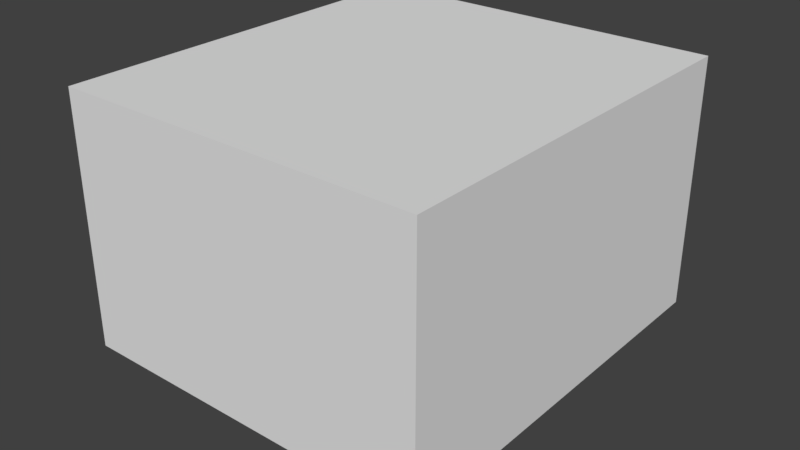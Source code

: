 # Source: home.blend  (saved by Blender 2.79.0; exported with 4.5.12 LTS)
import bpy
from mathutils import Matrix  # noqa: F401  (used for matrix-valued properties, if any)

bpy.ops.wm.read_factory_settings(use_empty=True)
scene = bpy.context.scene
scene.name = 'Scene'

# ---- collections
col_collection_1 = bpy.data.collections.new('Collection 1'); scene.collection.children.link(col_collection_1)

# ---- world
world_world = bpy.data.worlds.new('World'); scene.world = world_world
world_world.color = (0.05088, 0.05088, 0.05088)
world_world.use_sun_shadow = False
world_world.sun_shadow_jitter_overblur = 0.0
world_world.cycles.sampling_method = 'MANUAL'

# ---- meshes
me_teapot = bpy.data.meshes.new('Teapot')
me_teapot.from_pydata([(0.4786, -1.425, 2.4), (0.4657, -1.386, 2.463), (0.0, -1.46, 2.463), (0.0, -1.5, 2.4), (0.453, -1.348, 2.494), (0.0, -1.42, 2.494), (0.4435, -1.32, 2.494), (0.0, -1.39, 2.494), (0.4404, -1.311, 2.463), (0.0, -1.38, 2.463), (0.4467, -1.33, 2.4), (0.0, -1.4, 2.4), (0.8909, -1.214, 2.4), (0.8669, -1.181, 2.463), (0.8432, -1.149, 2.494), (0.8257, -1.125, 2.494), (0.8198, -1.117, 2.463), (0.8315, -1.133, 2.4), (1.214, -0.8909, 2.4), (1.181, -0.8669, 2.463), (1.149, -0.8432, 2.494), (1.125, -0.8257, 2.494), (1.117, -0.8198, 2.463), (1.133, -0.8315, 2.4), (1.425, -0.4786, 2.4), (1.386, -0.4657, 2.463), (1.348, -0.453, 2.495), (1.32, -0.4435, 2.495), (1.311, -0.4404, 2.463), (1.33, -0.4467, 2.4), (1.5, 0.0, 2.4), (1.46, 0.0, 2.463), (1.42, 0.0, 2.494), (1.39, 0.0, 2.494), (1.38, 0.0, 2.463), (1.4, 0.0, 2.4), (-1.425, -0.4786, 2.4), (-1.386, -0.4657, 2.463), (-1.46, 0.0, 2.463), (-1.5, 0.0, 2.4), (-1.348, -0.453, 2.494), (-1.42, 0.0, 2.494), (-1.32, -0.4435, 2.494), (-1.39, 0.0, 2.494), (-1.311, -0.4404, 2.463), (-1.38, 0.0, 2.463), (-1.33, -0.4467, 2.4), (-1.4, 0.0, 2.4), (-1.214, -0.8909, 2.4), (-1.181, -0.8669, 2.463), (-1.149, -0.8432, 2.494), (-1.125, -0.8257, 2.494), (-1.117, -0.8198, 2.463), (-1.133, -0.8315, 2.4), (-0.8909, -1.214, 2.4), (-0.8669, -1.181, 2.463), (-0.8432, -1.149, 2.494), (-0.8257, -1.125, 2.494), (-0.8198, -1.117, 2.463), (-0.8315, -1.133, 2.4), (-0.4786, -1.425, 2.4), (-0.4657, -1.386, 2.463), (-0.453, -1.348, 2.495), (-0.4435, -1.32, 2.495), (-0.4404, -1.311, 2.463), (-0.4467, -1.33, 2.4), (-0.4786, 1.425, 2.4), (-0.4657, 1.386, 2.463), (0.0, 1.46, 2.463), (0.0, 1.5, 2.4), (-0.453, 1.348, 2.494), (0.0, 1.42, 2.494), (-0.4435, 1.32, 2.494), (0.0, 1.39, 2.494), (-0.4404, 1.311, 2.463), (0.0, 1.38, 2.463), (-0.4467, 1.33, 2.4), (0.0, 1.4, 2.4), (-0.8909, 1.214, 2.4), (-0.8669, 1.181, 2.463), (-0.8432, 1.149, 2.494), (-0.8257, 1.125, 2.494), (-0.8198, 1.117, 2.463), (-0.8315, 1.133, 2.4), (-1.214, 0.8909, 2.4), (-1.181, 0.8669, 2.463), (-1.149, 0.8432, 2.494), (-1.125, 0.8257, 2.494), (-1.117, 0.8198, 2.463), (-1.133, 0.8315, 2.4), (-1.425, 0.4786, 2.4), (-1.386, 0.4657, 2.463), (-1.348, 0.453, 2.495), (-1.32, 0.4435, 2.495), (-1.311, 0.4404, 2.463), (-1.33, 0.4467, 2.4), (1.425, 0.4786, 2.4), (1.386, 0.4657, 2.463), (1.348, 0.453, 2.494), (1.32, 0.4435, 2.494), (1.311, 0.4404, 2.463), (1.33, 0.4467, 2.4), (1.214, 0.8909, 2.4), (1.181, 0.8669, 2.463), (1.149, 0.8432, 2.494), (1.125, 0.8257, 2.494), (1.117, 0.8198, 2.463), (1.133, 0.8315, 2.4), (0.8909, 1.214, 2.4), (0.8669, 1.181, 2.463), (0.8432, 1.149, 2.494), (0.8257, 1.125, 2.494), (0.8198, 1.117, 2.463), (0.8315, 1.133, 2.4), (0.4786, 1.425, 2.4), (0.4657, 1.386, 2.463), (0.453, 1.348, 2.495), (0.4435, 1.32, 2.495), (0.4404, 1.311, 2.463), (0.4467, 1.33, 2.4), (0.6381, -1.9, 0.9), (0.6291, -1.873, 1.178), (0.0, -1.972, 1.178), (0.0, -2.0, 0.9), (0.6049, -1.801, 1.471), (0.0, -1.896, 1.471), (0.5692, -1.694, 1.775), (0.0, -1.784, 1.775), (0.5258, -1.565, 2.086), (0.0, -1.648, 2.086), (1.188, -1.619, 0.9), (1.171, -1.596, 1.178), (1.126, -1.534, 1.471), (1.06, -1.444, 1.775), (0.9788, -1.334, 2.086), (1.619, -1.188, 0.9), (1.596, -1.171, 1.178), (1.534, -1.126, 1.471), (1.444, -1.06, 1.775), (1.334, -0.9788, 2.086), (1.9, -0.6381, 0.9), (1.873, -0.6291, 1.178), (1.801, -0.6049, 1.471), (1.694, -0.5692, 1.775), (1.565, -0.5258, 2.086), (2.0, 0.0, 0.9), (1.972, 0.0, 1.178), (1.896, 0.0, 1.471), (1.784, 0.0, 1.775), (1.648, 0.0, 2.086), (-1.9, -0.6381, 0.9), (-1.873, -0.6291, 1.178), (-1.972, 0.0, 1.178), (-2.0, 0.0, 0.9), (-1.801, -0.6049, 1.471), (-1.896, 0.0, 1.471), (-1.694, -0.5692, 1.775), (-1.784, 0.0, 1.775), (-1.565, -0.5258, 2.086), (-1.648, 0.0, 2.086), (-1.619, -1.188, 0.9), (-1.596, -1.171, 1.178), (-1.534, -1.126, 1.471), (-1.444, -1.06, 1.775), (-1.334, -0.9788, 2.086), (-1.188, -1.619, 0.9), (-1.171, -1.596, 1.178), (-1.126, -1.534, 1.471), (-1.06, -1.444, 1.775), (-0.9788, -1.334, 2.086), (-0.6381, -1.9, 0.9), (-0.6291, -1.873, 1.178), (-0.6049, -1.801, 1.471), (-0.5692, -1.694, 1.775), (-0.5258, -1.565, 2.086), (-0.6381, 1.9, 0.9), (-0.6291, 1.873, 1.178), (0.0, 1.972, 1.178), (0.0, 2.0, 0.9), (-0.6049, 1.801, 1.471), (0.0, 1.896, 1.471), (-0.5692, 1.694, 1.775), (0.0, 1.784, 1.775), (-0.5258, 1.565, 2.086), (0.0, 1.648, 2.086), (-1.188, 1.619, 0.9), (-1.171, 1.596, 1.178), (-1.126, 1.534, 1.471), (-1.06, 1.444, 1.775), (-0.9788, 1.334, 2.086), (-1.619, 1.188, 0.9), (-1.596, 1.171, 1.178), (-1.534, 1.126, 1.471), (-1.444, 1.06, 1.775), (-1.334, 0.9788, 2.086), (-1.9, 0.6381, 0.9), (-1.873, 0.6291, 1.178), (-1.801, 0.6049, 1.471), (-1.694, 0.5692, 1.775), (-1.565, 0.5258, 2.086), (1.9, 0.6381, 0.9), (1.873, 0.6291, 1.178), (1.801, 0.6049, 1.471), (1.694, 0.5692, 1.775), (1.565, 0.5258, 2.086), (1.619, 1.188, 0.9), (1.596, 1.171, 1.178), (1.534, 1.126, 1.471), (1.444, 1.06, 1.775), (1.334, 0.9788, 2.086), (1.188, 1.619, 0.9), (1.171, 1.596, 1.178), (1.126, 1.534, 1.471), (1.06, 1.444, 1.775), (0.9788, 1.334, 2.086), (0.6381, 1.9, 0.9), (0.6291, 1.873, 1.178), (0.6049, 1.801, 1.471), (0.5692, 1.694, 1.775), (0.5258, 1.565, 2.086), (0.4786, -1.425, 0.15), (0.4952, -1.474, 0.2136), (0.0, -1.552, 0.2136), (0.0, -1.5, 0.15), (0.5347, -1.592, 0.3168), (0.0, -1.676, 0.3168), (0.5819, -1.732, 0.4632), (0.0, -1.824, 0.4632), (0.6215, -1.85, 0.6564), (0.0, -1.948, 0.6564), (0.8909, -1.214, 0.15), (0.9218, -1.256, 0.2136), (0.9954, -1.356, 0.3168), (1.083, -1.476, 0.4632), (1.157, -1.576, 0.6564), (1.214, -0.8909, 0.15), (1.256, -0.9218, 0.2136), (1.356, -0.9954, 0.3168), (1.476, -1.083, 0.4632), (1.576, -1.157, 0.6564), (1.425, -0.4786, 0.15), (1.474, -0.4952, 0.2136), (1.592, -0.5347, 0.3168), (1.732, -0.5819, 0.4632), (1.85, -0.6215, 0.6564), (1.5, 0.0, 0.15), (1.552, 0.0, 0.2136), (1.676, 0.0, 0.3168), (1.824, 0.0, 0.4632), (1.948, 0.0, 0.6564), (-1.425, -0.4786, 0.15), (-1.474, -0.4952, 0.2136), (-1.552, 0.0, 0.2136), (-1.5, 0.0, 0.15), (-1.592, -0.5347, 0.3168), (-1.676, 0.0, 0.3168), (-1.732, -0.5819, 0.4632), (-1.824, 0.0, 0.4632), (-1.85, -0.6215, 0.6564), (-1.948, 0.0, 0.6564), (-1.214, -0.8909, 0.15), (-1.256, -0.9218, 0.2136), (-1.356, -0.9954, 0.3168), (-1.476, -1.083, 0.4632), (-1.576, -1.157, 0.6564), (-0.8909, -1.214, 0.15), (-0.9218, -1.256, 0.2136), (-0.9954, -1.356, 0.3168), (-1.083, -1.476, 0.4632), (-1.157, -1.576, 0.6564), (-0.4786, -1.425, 0.15), (-0.4952, -1.474, 0.2136), (-0.5347, -1.592, 0.3168), (-0.5819, -1.732, 0.4632), (-0.6215, -1.85, 0.6564), (-0.4786, 1.425, 0.15), (-0.4952, 1.474, 0.2136), (0.0, 1.552, 0.2136), (0.0, 1.5, 0.15), (-0.5347, 1.592, 0.3168), (0.0, 1.676, 0.3168), (-0.5819, 1.732, 0.4632), (0.0, 1.824, 0.4632), (-0.6215, 1.85, 0.6564), (0.0, 1.948, 0.6564), (-0.8909, 1.214, 0.15), (-0.9218, 1.256, 0.2136), (-0.9954, 1.356, 0.3168), (-1.083, 1.476, 0.4632), (-1.157, 1.576, 0.6564), (-1.214, 0.8909, 0.15), (-1.256, 0.9218, 0.2136), (-1.356, 0.9954, 0.3168), (-1.476, 1.083, 0.4632), (-1.576, 1.157, 0.6564), (-1.425, 0.4786, 0.15), (-1.474, 0.4952, 0.2136), (-1.592, 0.5347, 0.3168), (-1.732, 0.5819, 0.4632), (-1.85, 0.6215, 0.6564), (1.425, 0.4786, 0.15), (1.474, 0.4952, 0.2136), (1.592, 0.5347, 0.3168), (1.732, 0.5819, 0.4632), (1.85, 0.6215, 0.6564), (1.214, 0.8909, 0.15), (1.256, 0.9218, 0.2136), (1.356, 0.9954, 0.3168), (1.476, 1.083, 0.4632), (1.576, 1.157, 0.6564), (0.8909, 1.214, 0.15), (0.9218, 1.256, 0.2136), (0.9954, 1.356, 0.3168), (1.083, 1.476, 0.4632), (1.157, 1.576, 0.6564), (0.4786, 1.425, 0.15), (0.4952, 1.474, 0.2136), (0.5347, 1.592, 0.3168), (0.5819, 1.732, 0.4632), (0.6215, 1.85, 0.6564), (-2.969, -0.144, 1.8), (-2.91, -0.144, 2.008), (-2.94, 0.0, 2.02), (-3.0, 0.0, 1.8), (-2.734, -0.144, 2.134), (-2.76, 0.0, 2.153), (-2.442, -0.144, 2.199), (-2.46, 0.0, 2.221), (-2.034, -0.144, 2.223), (-2.04, 0.0, 2.246), (-1.51, -0.144, 2.227), (-1.5, 0.0, 2.25), (-2.894, -0.216, 1.8), (-2.839, -0.216, 1.981), (-2.674, -0.216, 2.091), (-2.4, -0.216, 2.147), (-2.02, -0.216, 2.168), (-1.535, -0.216, 2.171), (-2.806, -0.216, 1.8), (-2.754, -0.216, 1.948), (-2.601, -0.216, 2.038), (-2.35, -0.216, 2.085), (-2.003, -0.216, 2.102), (-1.565, -0.216, 2.104), (-2.731, -0.144, 1.8), (-2.683, -0.144, 1.921), (-2.54, -0.144, 1.995), (-2.307, -0.144, 2.033), (-1.989, -0.144, 2.046), (-1.59, -0.144, 2.048), (-2.7, 0.0, 1.8), (-2.653, 0.0, 1.91), (-2.514, 0.0, 1.976), (-2.29, 0.0, 2.011), (-1.983, 0.0, 2.023), (-1.6, 0.0, 2.025), (-2.731, 0.144, 1.8), (-2.683, 0.144, 1.921), (-2.54, 0.144, 1.995), (-2.307, 0.144, 2.033), (-1.989, 0.144, 2.046), (-1.59, 0.144, 2.048), (-2.806, 0.216, 1.8), (-2.754, 0.216, 1.948), (-2.601, 0.216, 2.038), (-2.35, 0.216, 2.085), (-2.003, 0.216, 2.102), (-1.565, 0.216, 2.104), (-2.894, 0.216, 1.8), (-2.839, 0.216, 1.981), (-2.674, 0.216, 2.091), (-2.4, 0.216, 2.147), (-2.02, 0.216, 2.168), (-1.535, 0.216, 2.171), (-2.969, 0.144, 1.8), (-2.91, 0.144, 2.008), (-2.734, 0.144, 2.134), (-2.442, 0.144, 2.199), (-2.034, 0.144, 2.223), (-1.51, 0.144, 2.227), (-1.91, -0.144, 0.6312), (-2.298, -0.144, 0.8369), (-2.302, 0.0, 0.8112), (-1.9, 0.0, 0.6), (-2.596, -0.144, 1.061), (-2.611, 0.0, 1.039), (-2.805, -0.144, 1.298), (-2.829, 0.0, 1.28), (-2.928, -0.144, 1.546), (-2.958, 0.0, 1.535), (-1.935, -0.216, 0.7056), (-2.289, -0.216, 0.8982), (-2.559, -0.216, 1.113), (-2.747, -0.216, 1.34), (-2.858, -0.216, 1.572), (-1.965, -0.216, 0.7944), (-2.278, -0.216, 0.9714), (-2.515, -0.216, 1.175), (-2.679, -0.216, 1.391), (-2.775, -0.216, 1.604), (-1.99, -0.144, 0.8688), (-2.269, -0.144, 1.033), (-2.478, -0.144, 1.227), (-2.622, -0.144, 1.433), (-2.705, -0.144, 1.63), (-2.265, 0.0, 1.058), (-2.462, 0.0, 1.249), (-2.598, 0.0, 1.451), (-2.675, 0.0, 1.642), (-1.99, 0.144, 0.8688), (-2.269, 0.144, 1.033), (-2.478, 0.144, 1.227), (-2.622, 0.144, 1.433), (-2.705, 0.144, 1.63), (-1.965, 0.216, 0.7944), (-2.278, 0.216, 0.9714), (-2.515, 0.216, 1.175), (-2.679, 0.216, 1.391), (-2.775, 0.216, 1.604), (-1.935, 0.216, 0.7056), (-2.289, 0.216, 0.8982), (-2.559, 0.216, 1.113), (-2.747, 0.216, 1.34), (-2.858, 0.216, 1.572), (-1.91, 0.144, 0.6312), (-2.298, 0.144, 0.8369), (-2.596, 0.144, 1.061), (-2.805, 0.144, 1.298), (-2.928, 0.144, 1.546), (3.238, -0.12, 2.4), (2.881, -0.1405, 2.1), (2.922, 0.0, 2.09), (3.3, 0.0, 2.4), (2.718, -0.1893, 1.696), (2.751, 0.0, 1.669), (2.579, -0.2475, 1.271), (2.609, 0.0, 1.223), (2.296, -0.2963, 0.9062), (2.318, 0.0, 0.8376), (1.7, -0.3168, 0.6858), (1.7, 0.0, 0.6), (3.089, -0.18, 2.4), (2.784, -0.2107, 2.123), (2.64, -0.2839, 1.76), (2.509, -0.3713, 1.384), (2.245, -0.4445, 1.07), (1.7, -0.4752, 0.8904), (2.911, -0.18, 2.4), (2.667, -0.2107, 2.151), (2.546, -0.2839, 1.836), (2.425, -0.3713, 1.52), (2.184, -0.4445, 1.265), (1.7, -0.4752, 1.135), (2.762, -0.12, 2.4), (2.57, -0.1405, 2.174), (2.467, -0.1893, 1.9), (2.355, -0.2475, 1.634), (2.133, -0.2963, 1.429), (1.7, -0.3168, 1.339), (2.7, 0.0, 2.4), (2.529, 0.0, 2.183), (2.434, 0.0, 1.927), (2.326, 0.0, 1.682), (2.111, 0.0, 1.498), (1.7, 0.0, 1.425), (2.762, 0.12, 2.4), (2.57, 0.1405, 2.174), (2.467, 0.1893, 1.9), (2.355, 0.2475, 1.634), (2.133, 0.2963, 1.429), (1.7, 0.3168, 1.339), (2.911, 0.18, 2.4), (2.667, 0.2107, 2.151), (2.546, 0.2839, 1.836), (2.425, 0.3713, 1.52), (2.184, 0.4445, 1.265), (1.7, 0.4752, 1.135), (3.089, 0.18, 2.4), (2.784, 0.2107, 2.123), (2.64, 0.2839, 1.76), (2.509, 0.3713, 1.384), (2.245, 0.4445, 1.07), (1.7, 0.4752, 0.8904), (3.238, 0.12, 2.4), (2.881, 0.1405, 2.1), (2.718, 0.1893, 1.696), (2.579, 0.2475, 1.271), (2.296, 0.2963, 0.9062), (1.7, 0.3168, 0.6858), (3.158, -0.072, 2.4), (3.277, -0.07699, 2.451), (3.328, 0.0, 2.452), (3.2, 0.0, 2.4), (3.349, -0.0889, 2.473), (3.408, 0.0, 2.476), (3.369, -0.1031, 2.471), (3.434, 0.0, 2.473), (3.333, -0.115, 2.446), (3.4, 0.0, 2.447), (3.059, -0.108, 2.4), (3.155, -0.1155, 2.446), (3.207, -0.1333, 2.468), (3.213, -0.1547, 2.466), (3.174, -0.1725, 2.443), (2.941, -0.108, 2.4), (3.01, -0.1155, 2.442), (3.038, -0.1333, 2.462), (3.028, -0.1547, 2.461), (2.984, -0.1725, 2.44), (2.842, -0.072, 2.4), (2.889, -0.07699, 2.438), (2.896, -0.0889, 2.456), (2.872, -0.1031, 2.456), (2.825, -0.115, 2.437), (2.8, 0.0, 2.4), (2.838, 0.0, 2.436), (2.837, 0.0, 2.454), (2.807, 0.0, 2.454), (2.758, 0.0, 2.436), (2.842, 0.072, 2.4), (2.889, 0.07699, 2.438), (2.896, 0.0889, 2.456), (2.872, 0.1031, 2.456), (2.825, 0.115, 2.437), (2.941, 0.108, 2.4), (3.01, 0.1155, 2.442), (3.038, 0.1333, 2.462), (3.028, 0.1547, 2.461), (2.984, 0.1725, 2.44), (3.059, 0.108, 2.4), (3.155, 0.1155, 2.446), (3.207, 0.1333, 2.468), (3.213, 0.1547, 2.466), (3.174, 0.1725, 2.443), (3.158, 0.072, 2.4), (3.277, 0.07699, 2.451), (3.349, 0.0889, 2.473), (3.369, 0.1031, 2.471), (3.333, 0.115, 2.446), (0.06381, -0.19, 2.7), (0.05725, -0.1702, 2.804), (0.0, -0.1792, 2.804), (0.0, -0.2, 2.7), (0.08751, -0.2599, 2.923), (0.0, -0.2736, 2.923), (0.1147, -0.3405, 3.035), (0.0, -0.3584, 3.035), (0.09881, -0.2934, 3.118), (0.0, -0.3088, 3.118), (0.0, 0.0, 3.15), (0.1188, -0.1619, 2.7), (0.1065, -0.1451, 2.804), (0.1627, -0.2216, 2.923), (0.2132, -0.2903, 3.035), (0.1837, -0.2501, 3.118), (0.1619, -0.1188, 2.7), (0.1451, -0.1065, 2.804), (0.2216, -0.1627, 2.923), (0.2903, -0.2132, 3.035), (0.2501, -0.1837, 3.118), (0.19, -0.06381, 2.7), (0.1702, -0.05725, 2.804), (0.2599, -0.08751, 2.923), (0.3405, -0.1147, 3.035), (0.2934, -0.09881, 3.118), (0.2, 0.0, 2.7), (0.1792, 0.0, 2.804), (0.2736, 0.0, 2.923), (0.3584, 0.0, 3.035), (0.3088, 0.0, 3.118), (-0.19, -0.06381, 2.7), (-0.1702, -0.05725, 2.804), (-0.1792, 0.0, 2.804), (-0.2, 0.0, 2.7), (-0.2599, -0.08751, 2.923), (-0.2736, 0.0, 2.923), (-0.3405, -0.1147, 3.035), (-0.3584, 0.0, 3.035), (-0.2934, -0.09881, 3.118), (-0.3088, 0.0, 3.118), (-0.1619, -0.1188, 2.7), (-0.1451, -0.1065, 2.804), (-0.2216, -0.1627, 2.923), (-0.2903, -0.2132, 3.035), (-0.2501, -0.1837, 3.118), (-0.1188, -0.1619, 2.7), (-0.1065, -0.1451, 2.804), (-0.1627, -0.2216, 2.923), (-0.2132, -0.2903, 3.035), (-0.1837, -0.2501, 3.118), (-0.06381, -0.19, 2.7), (-0.05725, -0.1702, 2.804), (-0.08751, -0.2599, 2.923), (-0.1147, -0.3405, 3.035), (-0.09881, -0.2934, 3.118), (-0.06381, 0.19, 2.7), (-0.05725, 0.1702, 2.804), (0.0, 0.1792, 2.804), (0.0, 0.2, 2.7), (-0.08751, 0.2599, 2.923), (0.0, 0.2736, 2.923), (-0.1147, 0.3405, 3.035), (0.0, 0.3584, 3.035), (-0.09881, 0.2934, 3.118), (0.0, 0.3088, 3.118), (-0.1188, 0.1619, 2.7), (-0.1065, 0.1451, 2.804), (-0.1627, 0.2216, 2.923), (-0.2132, 0.2903, 3.035), (-0.1837, 0.2501, 3.118), (-0.1619, 0.1188, 2.7), (-0.1451, 0.1065, 2.804), (-0.2216, 0.1627, 2.923), (-0.2903, 0.2132, 3.035), (-0.2501, 0.1837, 3.118), (-0.19, 0.06381, 2.7), (-0.1702, 0.05725, 2.804), (-0.2599, 0.08751, 2.923), (-0.3405, 0.1147, 3.035), (-0.2934, 0.09881, 3.118), (0.19, 0.06381, 2.7), (0.1702, 0.05725, 2.804), (0.2599, 0.08751, 2.923), (0.3405, 0.1147, 3.035), (0.2934, 0.09881, 3.118), (0.1619, 0.1188, 2.7), (0.1451, 0.1065, 2.804), (0.2216, 0.1627, 2.923), (0.2903, 0.2132, 3.035), (0.2501, 0.1837, 3.118), (0.1188, 0.1619, 2.7), (0.1065, 0.1451, 2.804), (0.1627, 0.2216, 2.923), (0.2132, 0.2903, 3.035), (0.1837, 0.2501, 3.118), (0.06381, 0.19, 2.7), (0.05725, 0.1702, 2.804), (0.08751, 0.2599, 2.923), (0.1147, 0.3405, 3.035), (0.09881, 0.2934, 3.118), (0.4148, -1.235, 2.4), (0.3844, -1.144, 2.474), (0.0, -1.205, 2.474), (0.0, -1.3, 2.4), (0.3096, -0.9216, 2.527), (0.0, -0.9704, 2.527), (0.2149, -0.6398, 2.573), (0.0, -0.6736, 2.573), (0.1248, -0.3715, 2.626), (0.0, -0.3912, 2.626), (0.7721, -1.052, 2.4), (0.7156, -0.975, 2.474), (0.5763, -0.7853, 2.527), (0.4001, -0.5451, 2.573), (0.2323, -0.3166, 2.626), (1.052, -0.7721, 2.4), (0.975, -0.7156, 2.474), (0.7853, -0.5763, 2.527), (0.5451, -0.4001, 2.573), (0.3166, -0.2323, 2.626), (1.235, -0.4148, 2.4), (1.144, -0.3844, 2.474), (0.9216, -0.3096, 2.527), (0.6398, -0.2149, 2.573), (0.3715, -0.1248, 2.626), (1.3, 0.0, 2.4), (1.205, 0.0, 2.474), (0.9704, 0.0, 2.527), (0.6736, 0.0, 2.573), (0.3912, 0.0, 2.626), (-1.235, -0.4148, 2.4), (-1.144, -0.3844, 2.474), (-1.205, 0.0, 2.474), (-1.3, 0.0, 2.4), (-0.9216, -0.3096, 2.527), (-0.9704, 0.0, 2.527), (-0.6398, -0.2149, 2.573), (-0.6736, 0.0, 2.573), (-0.3715, -0.1248, 2.626), (-0.3912, 0.0, 2.626), (-1.052, -0.7721, 2.4), (-0.975, -0.7156, 2.474), (-0.7853, -0.5763, 2.527), (-0.5451, -0.4001, 2.573), (-0.3166, -0.2323, 2.626), (-0.7721, -1.052, 2.4), (-0.7156, -0.975, 2.474), (-0.5763, -0.7853, 2.527), (-0.4001, -0.5451, 2.573), (-0.2323, -0.3166, 2.626), (-0.4148, -1.235, 2.4), (-0.3844, -1.144, 2.474), (-0.3096, -0.9216, 2.527), (-0.2149, -0.6398, 2.573), (-0.1248, -0.3715, 2.626), (-0.4148, 1.235, 2.4), (-0.3844, 1.144, 2.474), (0.0, 1.205, 2.474), (0.0, 1.3, 2.4), (-0.3096, 0.9216, 2.527), (0.0, 0.9704, 2.527), (-0.2149, 0.6398, 2.573), (0.0, 0.6736, 2.573), (-0.1248, 0.3715, 2.626), (0.0, 0.3912, 2.626), (-0.7721, 1.052, 2.4), (-0.7156, 0.975, 2.474), (-0.5763, 0.7853, 2.527), (-0.4001, 0.5451, 2.573), (-0.2323, 0.3166, 2.626), (-1.052, 0.7721, 2.4), (-0.975, 0.7156, 2.474), (-0.7853, 0.5763, 2.527), (-0.5451, 0.4001, 2.573), (-0.3166, 0.2323, 2.626), (-1.235, 0.4148, 2.4), (-1.144, 0.3844, 2.474), (-0.9216, 0.3096, 2.527), (-0.6398, 0.2149, 2.573), (-0.3715, 0.1248, 2.626), (1.235, 0.4148, 2.4), (1.144, 0.3844, 2.474), (0.9216, 0.3096, 2.527), (0.6398, 0.2149, 2.573), (0.3715, 0.1248, 2.626), (1.052, 0.7721, 2.4), (0.975, 0.7156, 2.474), (0.7853, 0.5763, 2.527), (0.5451, 0.4001, 2.573), (0.3166, 0.2323, 2.626), (0.7721, 1.052, 2.4), (0.7156, 0.975, 2.474), (0.5763, 0.7853, 2.527), (0.4001, 0.5451, 2.573), (0.2323, 0.3166, 2.626), (0.4148, 1.235, 2.4), (0.3844, 1.144, 2.474), (0.3096, 0.9216, 2.527), (0.2149, 0.6398, 2.573), (0.1248, 0.3715, 2.626), (0.4786, 1.425, 0.15), (0.4724, 1.406, 0.1056), (0.0, 1.481, 0.1056), (0.441, 1.313, 0.0648), (0.0, 1.382, 0.0648), (0.3649, 1.086, 0.0312), (0.0, 1.144, 0.0312), (0.2243, 0.6679, 0.0084), (0.0, 0.7032, 0.0084), (0.0, 0.0, 0.0), (0.8795, 1.198, 0.1056), (0.821, 1.119, 0.0648), (0.6792, 0.9255, 0.0312), (0.4176, 0.5691, 0.0084), (1.198, 0.8795, 0.1056), (1.119, 0.821, 0.0648), (0.9255, 0.6792, 0.0312), (0.5691, 0.4176, 0.0084), (1.425, 0.4786, 0.15), (1.406, 0.4724, 0.1056), (1.313, 0.441, 0.0648), (1.086, 0.3649, 0.0312), (0.6679, 0.2243, 0.0084), (1.481, 0.0, 0.1056), (1.382, 0.0, 0.0648), (1.144, 0.0, 0.0312), (0.7032, 0.0, 0.0084), (-1.425, 0.4786, 0.15), (-1.406, 0.4724, 0.1056), (-1.481, 0.0, 0.1056), (-1.313, 0.441, 0.0648), (-1.382, 0.0, 0.0648), (-1.086, 0.3649, 0.0312), (-1.144, 0.0, 0.0312), (-0.6679, 0.2243, 0.0084), (-0.7032, 0.0, 0.0084), (-1.198, 0.8795, 0.1056), (-1.119, 0.821, 0.0648), (-0.9255, 0.6792, 0.0312), (-0.5691, 0.4176, 0.0084), (-0.8795, 1.198, 0.1056), (-0.821, 1.119, 0.0648), (-0.6792, 0.9255, 0.0312), (-0.4176, 0.5691, 0.0084), (-0.4786, 1.425, 0.15), (-0.4724, 1.406, 0.1056), (-0.441, 1.313, 0.0648), (-0.3649, 1.086, 0.0312), (-0.2243, 0.6679, 0.0084), (-0.4786, -1.425, 0.15), (-0.4724, -1.406, 0.1056), (0.0, -1.481, 0.1056), (-0.441, -1.313, 0.0648), (0.0, -1.382, 0.0648), (-0.3649, -1.086, 0.0312), (0.0, -1.144, 0.0312), (-0.2243, -0.6679, 0.0084), (0.0, -0.7032, 0.0084), (-0.8795, -1.198, 0.1056), (-0.821, -1.119, 0.0648), (-0.6792, -0.9255, 0.0312), (-0.4176, -0.5691, 0.0084), (-1.198, -0.8795, 0.1056), (-1.119, -0.821, 0.0648), (-0.9255, -0.6792, 0.0312), (-0.5691, -0.4176, 0.0084), (-1.425, -0.4786, 0.15), (-1.406, -0.4724, 0.1056), (-1.313, -0.441, 0.0648), (-1.086, -0.3649, 0.0312), (-0.6679, -0.2243, 0.0084), (1.425, -0.4786, 0.15), (1.406, -0.4724, 0.1056), (1.313, -0.441, 0.0648), (1.086, -0.3649, 0.0312), (0.6679, -0.2243, 0.0084), (1.198, -0.8795, 0.1056), (1.119, -0.821, 0.0648), (0.9255, -0.6792, 0.0312), (0.5691, -0.4176, 0.0084), (0.8795, -1.198, 0.1056), (0.821, -1.119, 0.0648), (0.6792, -0.9255, 0.0312), (0.4176, -0.5691, 0.0084), (0.4786, -1.425, 0.15), (0.4724, -1.406, 0.1056), (0.441, -1.313, 0.0648), (0.3649, -1.086, 0.0312), (0.2243, -0.6679, 0.0084)], [], [(0, 1, 2, 3), (1, 4, 5, 2), (4, 6, 7, 5), (6, 8, 9, 7), (8, 10, 11, 9), (12, 13, 1, 0), (13, 14, 4, 1), (14, 15, 6, 4), (15, 16, 8, 6), (16, 17, 10, 8), (18, 19, 13, 12), (19, 20, 14, 13), (20, 21, 15, 14), (21, 22, 16, 15), (22, 23, 17, 16), (24, 25, 19, 18), (25, 26, 20, 19), (26, 27, 21, 20), (27, 28, 22, 21), (28, 29, 23, 22), (30, 31, 25, 24), (31, 32, 26, 25), (32, 33, 27, 26), (33, 34, 28, 27), (34, 35, 29, 28), (36, 37, 38, 39), (37, 40, 41, 38), (40, 42, 43, 41), (42, 44, 45, 43), (44, 46, 47, 45), (48, 49, 37, 36), (49, 50, 40, 37), (50, 51, 42, 40), (51, 52, 44, 42), (52, 53, 46, 44), (54, 55, 49, 48), (55, 56, 50, 49), (56, 57, 51, 50), (57, 58, 52, 51), (58, 59, 53, 52), (60, 61, 55, 54), (61, 62, 56, 55), (62, 63, 57, 56), (63, 64, 58, 57), (64, 65, 59, 58), (3, 2, 61, 60), (2, 5, 62, 61), (5, 7, 63, 62), (7, 9, 64, 63), (9, 11, 65, 64), (66, 67, 68, 69), (67, 70, 71, 68), (70, 72, 73, 71), (72, 74, 75, 73), (74, 76, 77, 75), (78, 79, 67, 66), (79, 80, 70, 67), (80, 81, 72, 70), (81, 82, 74, 72), (82, 83, 76, 74), (84, 85, 79, 78), (85, 86, 80, 79), (86, 87, 81, 80), (87, 88, 82, 81), (88, 89, 83, 82), (90, 91, 85, 84), (91, 92, 86, 85), (92, 93, 87, 86), (93, 94, 88, 87), (94, 95, 89, 88), (39, 38, 91, 90), (38, 41, 92, 91), (41, 43, 93, 92), (43, 45, 94, 93), (45, 47, 95, 94), (96, 97, 31, 30), (97, 98, 32, 31), (98, 99, 33, 32), (99, 100, 34, 33), (100, 101, 35, 34), (102, 103, 97, 96), (103, 104, 98, 97), (104, 105, 99, 98), (105, 106, 100, 99), (106, 107, 101, 100), (108, 109, 103, 102), (109, 110, 104, 103), (110, 111, 105, 104), (111, 112, 106, 105), (112, 113, 107, 106), (114, 115, 109, 108), (115, 116, 110, 109), (116, 117, 111, 110), (117, 118, 112, 111), (118, 119, 113, 112), (69, 68, 115, 114), (68, 71, 116, 115), (71, 73, 117, 116), (73, 75, 118, 117), (75, 77, 119, 118), (120, 121, 122, 123), (121, 124, 125, 122), (124, 126, 127, 125), (126, 128, 129, 127), (128, 0, 3, 129), (130, 131, 121, 120), (131, 132, 124, 121), (132, 133, 126, 124), (133, 134, 128, 126), (134, 12, 0, 128), (135, 136, 131, 130), (136, 137, 132, 131), (137, 138, 133, 132), (138, 139, 134, 133), (139, 18, 12, 134), (140, 141, 136, 135), (141, 142, 137, 136), (142, 143, 138, 137), (143, 144, 139, 138), (144, 24, 18, 139), (145, 146, 141, 140), (146, 147, 142, 141), (147, 148, 143, 142), (148, 149, 144, 143), (149, 30, 24, 144), (150, 151, 152, 153), (151, 154, 155, 152), (154, 156, 157, 155), (156, 158, 159, 157), (158, 36, 39, 159), (160, 161, 151, 150), (161, 162, 154, 151), (162, 163, 156, 154), (163, 164, 158, 156), (164, 48, 36, 158), (165, 166, 161, 160), (166, 167, 162, 161), (167, 168, 163, 162), (168, 169, 164, 163), (169, 54, 48, 164), (170, 171, 166, 165), (171, 172, 167, 166), (172, 173, 168, 167), (173, 174, 169, 168), (174, 60, 54, 169), (123, 122, 171, 170), (122, 125, 172, 171), (125, 127, 173, 172), (127, 129, 174, 173), (129, 3, 60, 174), (175, 176, 177, 178), (176, 179, 180, 177), (179, 181, 182, 180), (181, 183, 184, 182), (183, 66, 69, 184), (185, 186, 176, 175), (186, 187, 179, 176), (187, 188, 181, 179), (188, 189, 183, 181), (189, 78, 66, 183), (190, 191, 186, 185), (191, 192, 187, 186), (192, 193, 188, 187), (193, 194, 189, 188), (194, 84, 78, 189), (195, 196, 191, 190), (196, 197, 192, 191), (197, 198, 193, 192), (198, 199, 194, 193), (199, 90, 84, 194), (153, 152, 196, 195), (152, 155, 197, 196), (155, 157, 198, 197), (157, 159, 199, 198), (159, 39, 90, 199), (200, 201, 146, 145), (201, 202, 147, 146), (202, 203, 148, 147), (203, 204, 149, 148), (204, 96, 30, 149), (205, 206, 201, 200), (206, 207, 202, 201), (207, 208, 203, 202), (208, 209, 204, 203), (209, 102, 96, 204), (210, 211, 206, 205), (211, 212, 207, 206), (212, 213, 208, 207), (213, 214, 209, 208), (214, 108, 102, 209), (215, 216, 211, 210), (216, 217, 212, 211), (217, 218, 213, 212), (218, 219, 214, 213), (219, 114, 108, 214), (178, 177, 216, 215), (177, 180, 217, 216), (180, 182, 218, 217), (182, 184, 219, 218), (184, 69, 114, 219), (220, 221, 222, 223), (221, 224, 225, 222), (224, 226, 227, 225), (226, 228, 229, 227), (228, 120, 123, 229), (230, 231, 221, 220), (231, 232, 224, 221), (232, 233, 226, 224), (233, 234, 228, 226), (234, 130, 120, 228), (235, 236, 231, 230), (236, 237, 232, 231), (237, 238, 233, 232), (238, 239, 234, 233), (239, 135, 130, 234), (240, 241, 236, 235), (241, 242, 237, 236), (242, 243, 238, 237), (243, 244, 239, 238), (244, 140, 135, 239), (245, 246, 241, 240), (246, 247, 242, 241), (247, 248, 243, 242), (248, 249, 244, 243), (249, 145, 140, 244), (250, 251, 252, 253), (251, 254, 255, 252), (254, 256, 257, 255), (256, 258, 259, 257), (258, 150, 153, 259), (260, 261, 251, 250), (261, 262, 254, 251), (262, 263, 256, 254), (263, 264, 258, 256), (264, 160, 150, 258), (265, 266, 261, 260), (266, 267, 262, 261), (267, 268, 263, 262), (268, 269, 264, 263), (269, 165, 160, 264), (270, 271, 266, 265), (271, 272, 267, 266), (272, 273, 268, 267), (273, 274, 269, 268), (274, 170, 165, 269), (223, 222, 271, 270), (222, 225, 272, 271), (225, 227, 273, 272), (227, 229, 274, 273), (229, 123, 170, 274), (275, 276, 277, 278), (276, 279, 280, 277), (279, 281, 282, 280), (281, 283, 284, 282), (283, 175, 178, 284), (285, 286, 276, 275), (286, 287, 279, 276), (287, 288, 281, 279), (288, 289, 283, 281), (289, 185, 175, 283), (290, 291, 286, 285), (291, 292, 287, 286), (292, 293, 288, 287), (293, 294, 289, 288), (294, 190, 185, 289), (295, 296, 291, 290), (296, 297, 292, 291), (297, 298, 293, 292), (298, 299, 294, 293), (299, 195, 190, 294), (253, 252, 296, 295), (252, 255, 297, 296), (255, 257, 298, 297), (257, 259, 299, 298), (259, 153, 195, 299), (300, 301, 246, 245), (301, 302, 247, 246), (302, 303, 248, 247), (303, 304, 249, 248), (304, 200, 145, 249), (305, 306, 301, 300), (306, 307, 302, 301), (307, 308, 303, 302), (308, 309, 304, 303), (309, 205, 200, 304), (310, 311, 306, 305), (311, 312, 307, 306), (312, 313, 308, 307), (313, 314, 309, 308), (314, 210, 205, 309), (315, 316, 311, 310), (316, 317, 312, 311), (317, 318, 313, 312), (318, 319, 314, 313), (319, 215, 210, 314), (278, 277, 316, 315), (277, 280, 317, 316), (280, 282, 318, 317), (282, 284, 319, 318), (284, 178, 215, 319), (320, 321, 322, 323), (321, 324, 325, 322), (324, 326, 327, 325), (326, 328, 329, 327), (328, 330, 331, 329), (332, 333, 321, 320), (333, 334, 324, 321), (334, 335, 326, 324), (335, 336, 328, 326), (336, 337, 330, 328), (338, 339, 333, 332), (339, 340, 334, 333), (340, 341, 335, 334), (341, 342, 336, 335), (342, 343, 337, 336), (344, 345, 339, 338), (345, 346, 340, 339), (346, 347, 341, 340), (347, 348, 342, 341), (348, 349, 343, 342), (350, 351, 345, 344), (351, 352, 346, 345), (352, 353, 347, 346), (353, 354, 348, 347), (354, 355, 349, 348), (356, 357, 351, 350), (357, 358, 352, 351), (358, 359, 353, 352), (359, 360, 354, 353), (360, 361, 355, 354), (362, 363, 357, 356), (363, 364, 358, 357), (364, 365, 359, 358), (365, 366, 360, 359), (366, 367, 361, 360), (368, 369, 363, 362), (369, 370, 364, 363), (370, 371, 365, 364), (371, 372, 366, 365), (372, 373, 367, 366), (374, 375, 369, 368), (375, 376, 370, 369), (376, 377, 371, 370), (377, 378, 372, 371), (378, 379, 373, 372), (323, 322, 375, 374), (322, 325, 376, 375), (325, 327, 377, 376), (327, 329, 378, 377), (329, 331, 379, 378), (380, 381, 382, 383), (381, 384, 385, 382), (384, 386, 387, 385), (386, 388, 389, 387), (388, 320, 323, 389), (390, 391, 381, 380), (391, 392, 384, 381), (392, 393, 386, 384), (393, 394, 388, 386), (394, 332, 320, 388), (395, 396, 391, 390), (396, 397, 392, 391), (397, 398, 393, 392), (398, 399, 394, 393), (399, 338, 332, 394), (400, 401, 396, 395), (401, 402, 397, 396), (402, 403, 398, 397), (403, 404, 399, 398), (404, 344, 338, 399), (153, 405, 401, 400), (405, 406, 402, 401), (406, 407, 403, 402), (407, 408, 404, 403), (408, 350, 344, 404), (409, 410, 405, 153), (410, 411, 406, 405), (411, 412, 407, 406), (412, 413, 408, 407), (413, 356, 350, 408), (414, 415, 410, 409), (415, 416, 411, 410), (416, 417, 412, 411), (417, 418, 413, 412), (418, 362, 356, 413), (419, 420, 415, 414), (420, 421, 416, 415), (421, 422, 417, 416), (422, 423, 418, 417), (423, 368, 362, 418), (424, 425, 420, 419), (425, 426, 421, 420), (426, 427, 422, 421), (427, 428, 423, 422), (428, 374, 368, 423), (383, 382, 425, 424), (382, 385, 426, 425), (385, 387, 427, 426), (387, 389, 428, 427), (389, 323, 374, 428), (429, 430, 431, 432), (430, 433, 434, 431), (433, 435, 436, 434), (435, 437, 438, 436), (437, 439, 440, 438), (441, 442, 430, 429), (442, 443, 433, 430), (443, 444, 435, 433), (444, 445, 437, 435), (445, 446, 439, 437), (447, 448, 442, 441), (448, 449, 443, 442), (449, 450, 444, 443), (450, 451, 445, 444), (451, 452, 446, 445), (453, 454, 448, 447), (454, 455, 449, 448), (455, 456, 450, 449), (456, 457, 451, 450), (457, 458, 452, 451), (459, 460, 454, 453), (460, 461, 455, 454), (461, 462, 456, 455), (462, 463, 457, 456), (463, 464, 458, 457), (465, 466, 460, 459), (466, 467, 461, 460), (467, 468, 462, 461), (468, 469, 463, 462), (469, 470, 464, 463), (471, 472, 466, 465), (472, 473, 467, 466), (473, 474, 468, 467), (474, 475, 469, 468), (475, 476, 470, 469), (477, 478, 472, 471), (478, 479, 473, 472), (479, 480, 474, 473), (480, 481, 475, 474), (481, 482, 476, 475), (483, 484, 478, 477), (484, 485, 479, 478), (485, 486, 480, 479), (486, 487, 481, 480), (487, 488, 482, 481), (432, 431, 484, 483), (431, 434, 485, 484), (434, 436, 486, 485), (436, 438, 487, 486), (438, 440, 488, 487), (489, 490, 491, 492), (490, 493, 494, 491), (493, 495, 496, 494), (495, 497, 498, 496), (497, 429, 432, 498), (499, 500, 490, 489), (500, 501, 493, 490), (501, 502, 495, 493), (502, 503, 497, 495), (503, 441, 429, 497), (504, 505, 500, 499), (505, 506, 501, 500), (506, 507, 502, 501), (507, 508, 503, 502), (508, 447, 441, 503), (509, 510, 505, 504), (510, 511, 506, 505), (511, 512, 507, 506), (512, 513, 508, 507), (513, 453, 447, 508), (514, 515, 510, 509), (515, 516, 511, 510), (516, 517, 512, 511), (517, 518, 513, 512), (518, 459, 453, 513), (519, 520, 515, 514), (520, 521, 516, 515), (521, 522, 517, 516), (522, 523, 518, 517), (523, 465, 459, 518), (524, 525, 520, 519), (525, 526, 521, 520), (526, 527, 522, 521), (527, 528, 523, 522), (528, 471, 465, 523), (529, 530, 525, 524), (530, 531, 526, 525), (531, 532, 527, 526), (532, 533, 528, 527), (533, 477, 471, 528), (534, 535, 530, 529), (535, 536, 531, 530), (536, 537, 532, 531), (537, 538, 533, 532), (538, 483, 477, 533), (492, 491, 535, 534), (491, 494, 536, 535), (494, 496, 537, 536), (496, 498, 538, 537), (498, 432, 483, 538), (539, 540, 541, 542), (540, 543, 544, 541), (543, 545, 546, 544), (545, 547, 548, 546), (547, 549, 548), (550, 551, 540, 539), (551, 552, 543, 540), (552, 553, 545, 543), (553, 554, 547, 545), (554, 549, 547), (555, 556, 551, 550), (556, 557, 552, 551), (557, 558, 553, 552), (558, 559, 554, 553), (559, 549, 554), (560, 561, 556, 555), (561, 562, 557, 556), (562, 563, 558, 557), (563, 564, 559, 558), (564, 549, 559), (565, 566, 561, 560), (566, 567, 562, 561), (567, 568, 563, 562), (568, 569, 564, 563), (569, 549, 564), (570, 571, 572, 573), (571, 574, 575, 572), (574, 576, 577, 575), (576, 578, 579, 577), (578, 549, 579), (580, 581, 571, 570), (581, 582, 574, 571), (582, 583, 576, 574), (583, 584, 578, 576), (584, 549, 578), (585, 586, 581, 580), (586, 587, 582, 581), (587, 588, 583, 582), (588, 589, 584, 583), (589, 549, 584), (590, 591, 586, 585), (591, 592, 587, 586), (592, 593, 588, 587), (593, 594, 589, 588), (594, 549, 589), (542, 541, 591, 590), (541, 544, 592, 591), (544, 546, 593, 592), (546, 548, 594, 593), (548, 549, 594), (595, 596, 597, 598), (596, 599, 600, 597), (599, 601, 602, 600), (601, 603, 604, 602), (603, 549, 604), (605, 606, 596, 595), (606, 607, 599, 596), (607, 608, 601, 599), (608, 609, 603, 601), (609, 549, 603), (610, 611, 606, 605), (611, 612, 607, 606), (612, 613, 608, 607), (613, 614, 609, 608), (614, 549, 609), (615, 616, 611, 610), (616, 617, 612, 611), (617, 618, 613, 612), (618, 619, 614, 613), (619, 549, 614), (573, 572, 616, 615), (572, 575, 617, 616), (575, 577, 618, 617), (577, 579, 619, 618), (579, 549, 619), (620, 621, 566, 565), (621, 622, 567, 566), (622, 623, 568, 567), (623, 624, 569, 568), (624, 549, 569), (625, 626, 621, 620), (626, 627, 622, 621), (627, 628, 623, 622), (628, 629, 624, 623), (629, 549, 624), (630, 631, 626, 625), (631, 632, 627, 626), (632, 633, 628, 627), (633, 634, 629, 628), (634, 549, 629), (635, 636, 631, 630), (636, 637, 632, 631), (637, 638, 633, 632), (638, 639, 634, 633), (639, 549, 634), (598, 597, 636, 635), (597, 600, 637, 636), (600, 602, 638, 637), (602, 604, 639, 638), (604, 549, 639), (640, 641, 642, 643), (641, 644, 645, 642), (644, 646, 647, 645), (646, 648, 649, 647), (648, 539, 542, 649), (650, 651, 641, 640), (651, 652, 644, 641), (652, 653, 646, 644), (653, 654, 648, 646), (654, 550, 539, 648), (655, 656, 651, 650), (656, 657, 652, 651), (657, 658, 653, 652), (658, 659, 654, 653), (659, 555, 550, 654), (660, 661, 656, 655), (661, 662, 657, 656), (662, 663, 658, 657), (663, 664, 659, 658), (664, 560, 555, 659), (665, 666, 661, 660), (666, 667, 662, 661), (667, 668, 663, 662), (668, 669, 664, 663), (669, 565, 560, 664), (670, 671, 672, 673), (671, 674, 675, 672), (674, 676, 677, 675), (676, 678, 679, 677), (678, 570, 573, 679), (680, 681, 671, 670), (681, 682, 674, 671), (682, 683, 676, 674), (683, 684, 678, 676), (684, 580, 570, 678), (685, 686, 681, 680), (686, 687, 682, 681), (687, 688, 683, 682), (688, 689, 684, 683), (689, 585, 580, 684), (690, 691, 686, 685), (691, 692, 687, 686), (692, 693, 688, 687), (693, 694, 689, 688), (694, 590, 585, 689), (643, 642, 691, 690), (642, 645, 692, 691), (645, 647, 693, 692), (647, 649, 694, 693), (649, 542, 590, 694), (695, 696, 697, 698), (696, 699, 700, 697), (699, 701, 702, 700), (701, 703, 704, 702), (703, 595, 598, 704), (705, 706, 696, 695), (706, 707, 699, 696), (707, 708, 701, 699), (708, 709, 703, 701), (709, 605, 595, 703), (710, 711, 706, 705), (711, 712, 707, 706), (712, 713, 708, 707), (713, 714, 709, 708), (714, 610, 605, 709), (715, 716, 711, 710), (716, 717, 712, 711), (717, 718, 713, 712), (718, 719, 714, 713), (719, 615, 610, 714), (673, 672, 716, 715), (672, 675, 717, 716), (675, 677, 718, 717), (677, 679, 719, 718), (679, 573, 615, 719), (720, 721, 666, 665), (721, 722, 667, 666), (722, 723, 668, 667), (723, 724, 669, 668), (724, 620, 565, 669), (725, 726, 721, 720), (726, 727, 722, 721), (727, 728, 723, 722), (728, 729, 724, 723), (729, 625, 620, 724), (730, 731, 726, 725), (731, 732, 727, 726), (732, 733, 728, 727), (733, 734, 729, 728), (734, 630, 625, 729), (735, 736, 731, 730), (736, 737, 732, 731), (737, 738, 733, 732), (738, 739, 734, 733), (739, 635, 630, 734), (698, 697, 736, 735), (697, 700, 737, 736), (700, 702, 738, 737), (702, 704, 739, 738), (704, 598, 635, 739), (740, 741, 742, 278), (741, 743, 744, 742), (743, 745, 746, 744), (745, 747, 748, 746), (747, 749, 748), (310, 750, 741, 740), (750, 751, 743, 741), (751, 752, 745, 743), (752, 753, 747, 745), (753, 749, 747), (305, 754, 750, 310), (754, 755, 751, 750), (755, 756, 752, 751), (756, 757, 753, 752), (757, 749, 753), (758, 759, 754, 305), (759, 760, 755, 754), (760, 761, 756, 755), (761, 762, 757, 756), (762, 749, 757), (245, 763, 759, 758), (763, 764, 760, 759), (764, 765, 761, 760), (765, 766, 762, 761), (766, 749, 762), (767, 768, 769, 253), (768, 770, 771, 769), (770, 772, 773, 771), (772, 774, 775, 773), (774, 749, 775), (290, 776, 768, 767), (776, 777, 770, 768), (777, 778, 772, 770), (778, 779, 774, 772), (779, 749, 774), (285, 780, 776, 290), (780, 781, 777, 776), (781, 782, 778, 777), (782, 783, 779, 778), (783, 749, 779), (784, 785, 780, 285), (785, 786, 781, 780), (786, 787, 782, 781), (787, 788, 783, 782), (788, 749, 783), (278, 742, 785, 784), (742, 744, 786, 785), (744, 746, 787, 786), (746, 748, 788, 787), (748, 749, 788), (789, 790, 791, 223), (790, 792, 793, 791), (792, 794, 795, 793), (794, 796, 797, 795), (796, 749, 797), (265, 798, 790, 789), (798, 799, 792, 790), (799, 800, 794, 792), (800, 801, 796, 794), (801, 749, 796), (260, 802, 798, 265), (802, 803, 799, 798), (803, 804, 800, 799), (804, 805, 801, 800), (805, 749, 801), (806, 807, 802, 260), (807, 808, 803, 802), (808, 809, 804, 803), (809, 810, 805, 804), (810, 749, 805), (253, 769, 807, 806), (769, 771, 808, 807), (771, 773, 809, 808), (773, 775, 810, 809), (775, 749, 810), (811, 812, 763, 245), (812, 813, 764, 763), (813, 814, 765, 764), (814, 815, 766, 765), (815, 749, 766), (235, 816, 812, 811), (816, 817, 813, 812), (817, 818, 814, 813), (818, 819, 815, 814), (819, 749, 815), (230, 820, 816, 235), (820, 821, 817, 816), (821, 822, 818, 817), (822, 823, 819, 818), (823, 749, 819), (824, 825, 820, 230), (825, 826, 821, 820), (826, 827, 822, 821), (827, 828, 823, 822), (828, 749, 823), (223, 791, 825, 824), (791, 793, 826, 825), (793, 795, 827, 826), (795, 797, 828, 827), (797, 749, 828)])
_uv = me_teapot.uv_layers.new(name='UVMap')
_uv.uv.foreach_set('vector', [0.2261, 0.6212, 0.2191, 0.6351, 0.1383, 0.5773, 0.149, 0.5661, 0.2191, 0.6351, 0.2139, 0.6452, 0.1305, 0.5854, 0.1383, 0.5773, 0.2139, 0.6452, 0.2108, 0.6513, 0.1261, 0.5901, 0.1305, 0.5854, 0.2108, 0.6513, 0.2073, 0.6582, 0.1208, 0.5956, 0.1261, 0.5901, 0.2073, 0.6582, 0.2, 0.6726, 0.1098, 0.6071, 0.1208, 0.5956, 0.3133, 0.6494, 0.3109, 0.665, 0.2191, 0.6351, 0.2261, 0.6212, 0.3109, 0.665, 0.3091, 0.6765, 0.2139, 0.6452, 0.2191, 0.6351, 0.3091, 0.6765, 0.308, 0.6833, 0.2108, 0.6513, 0.2139, 0.6452, 0.308, 0.6833, 0.3068, 0.6912, 0.2073, 0.6582, 0.2108, 0.6513, 0.3068, 0.6912, 0.3041, 0.7077, 0.2, 0.6726, 0.2073, 0.6582, 0.4046, 0.6489, 0.4075, 0.6647, 0.3109, 0.665, 0.3133, 0.6494, 0.4075, 0.6647, 0.4096, 0.6762, 0.3091, 0.6765, 0.3109, 0.665, 0.4096, 0.6762, 0.4109, 0.6833, 0.308, 0.6833, 0.3091, 0.6765, 0.4109, 0.6833, 0.4123, 0.6912, 0.3068, 0.6912, 0.308, 0.6833, 0.4123, 0.6912, 0.4153, 0.7077, 0.3041, 0.7077, 0.3068, 0.6912, 0.4913, 0.6175, 0.4989, 0.6312, 0.4075, 0.6647, 0.4046, 0.6489, 0.4989, 0.6312, 0.5045, 0.6412, 0.4096, 0.6762, 0.4075, 0.6647, 0.5045, 0.6412, 0.5078, 0.6471, 0.4109, 0.6833, 0.4096, 0.6762, 0.5078, 0.6471, 0.5117, 0.6539, 0.4123, 0.6912, 0.4109, 0.6833, 0.5117, 0.6539, 0.5197, 0.6682, 0.4153, 0.7077, 0.4123, 0.6912, 0.5661, 0.5589, 0.5773, 0.5696, 0.4989, 0.6312, 0.4913, 0.6175, 0.5773, 0.5696, 0.5854, 0.5773, 0.5045, 0.6412, 0.4989, 0.6312, 0.5854, 0.5773, 0.5901, 0.5818, 0.5078, 0.6471, 0.5045, 0.6412, 0.5901, 0.5818, 0.5956, 0.5871, 0.5117, 0.6539, 0.5078, 0.6471, 0.5956, 0.5871, 0.6071, 0.5981, 0.5197, 0.6682, 0.5117, 0.6539, 0.08665, 0.2261, 0.07273, 0.2191, 0.1305, 0.1383, 0.1417, 0.1489, 0.07273, 0.2191, 0.06263, 0.2139, 0.1225, 0.1305, 0.1305, 0.1383, 0.06263, 0.2139, 0.0566, 0.2108, 0.1178, 0.126, 0.1225, 0.1305, 0.0566, 0.2108, 0.0497, 0.2073, 0.1122, 0.1208, 0.1178, 0.126, 0.0497, 0.2073, 0.03526, 0.2, 0.1007, 0.1098, 0.1122, 0.1208, 0.05851, 0.3133, 0.04283, 0.3109, 0.07273, 0.2191, 0.08665, 0.2261, 0.04283, 0.3109, 0.0314, 0.3091, 0.06263, 0.2139, 0.07273, 0.2191, 0.0314, 0.3091, 0.02454, 0.308, 0.0566, 0.2108, 0.06263, 0.2139, 0.02454, 0.308, 0.01671, 0.3068, 0.0497, 0.2073, 0.0566, 0.2108, 0.01671, 0.3068, 0.0001547, 0.3041, 0.03526, 0.2, 0.0497, 0.2073, 0.05892, 0.4046, 0.0432, 0.4075, 0.04283, 0.3109, 0.05851, 0.3133, 0.0432, 0.4075, 0.03166, 0.4096, 0.0314, 0.3091, 0.04283, 0.3109, 0.03166, 0.4096, 0.02458, 0.4109, 0.02454, 0.308, 0.0314, 0.3091, 0.02458, 0.4109, 0.0167, 0.4123, 0.01671, 0.3068, 0.02454, 0.308, 0.0167, 0.4123, 0.0001559, 0.4153, 0.0001547, 0.3041, 0.01671, 0.3068, 0.09038, 0.4913, 0.07665, 0.4989, 0.0432, 0.4075, 0.05892, 0.4046, 0.07665, 0.4989, 0.06669, 0.5045, 0.03166, 0.4096, 0.0432, 0.4075, 0.06669, 0.5045, 0.06074, 0.5078, 0.02458, 0.4109, 0.03166, 0.4096, 0.06074, 0.5078, 0.05393, 0.5117, 0.0167, 0.4123, 0.02458, 0.4109, 0.05393, 0.5117, 0.03966, 0.5197, 0.0001559, 0.4153, 0.0167, 0.4123, 0.149, 0.5661, 0.1383, 0.5773, 0.07665, 0.4989, 0.09038, 0.4913, 0.1383, 0.5773, 0.1305, 0.5854, 0.06669, 0.5045, 0.07665, 0.4989, 0.1305, 0.5854, 0.1261, 0.5901, 0.06074, 0.5078, 0.06669, 0.5045, 0.1261, 0.5901, 0.1208, 0.5956, 0.05393, 0.5117, 0.06074, 0.5078, 0.1208, 0.5956, 0.1098, 0.6071, 0.03966, 0.5197, 0.05393, 0.5117, 0.4818, 0.08665, 0.4888, 0.07273, 0.5696, 0.1305, 0.5589, 0.1417, 0.4888, 0.07273, 0.4939, 0.06263, 0.5773, 0.1225, 0.5696, 0.1305, 0.4939, 0.06263, 0.497, 0.0566, 0.5818, 0.1178, 0.5773, 0.1225, 0.497, 0.0566, 0.5005, 0.0497, 0.5871, 0.1122, 0.5818, 0.1178, 0.5005, 0.0497, 0.5079, 0.03526, 0.5981, 0.1008, 0.5871, 0.1122, 0.3946, 0.05851, 0.397, 0.04283, 0.4888, 0.07273, 0.4818, 0.08665, 0.397, 0.04283, 0.3988, 0.0314, 0.4939, 0.06263, 0.4888, 0.07273, 0.3988, 0.0314, 0.3998, 0.02454, 0.497, 0.0566, 0.4939, 0.06263, 0.3998, 0.02454, 0.4011, 0.01671, 0.5005, 0.0497, 0.497, 0.0566, 0.4011, 0.01671, 0.4037, 0.0001547, 0.5079, 0.03526, 0.5005, 0.0497, 0.3032, 0.05892, 0.3004, 0.0432, 0.397, 0.04283, 0.3946, 0.05851, 0.3004, 0.0432, 0.2983, 0.03165, 0.3988, 0.0314, 0.397, 0.04283, 0.2983, 0.03165, 0.297, 0.02458, 0.3998, 0.02454, 0.3988, 0.0314, 0.297, 0.02458, 0.2956, 0.0167, 0.4011, 0.01671, 0.3998, 0.02454, 0.2956, 0.0167, 0.2926, 0.0001547, 0.4037, 0.0001547, 0.4011, 0.01671, 0.2166, 0.09038, 0.209, 0.07665, 0.3004, 0.0432, 0.3032, 0.05892, 0.209, 0.07665, 0.2034, 0.06669, 0.2983, 0.03165, 0.3004, 0.0432, 0.2034, 0.06669, 0.2, 0.06074, 0.297, 0.02458, 0.2983, 0.03165, 0.2, 0.06074, 0.1962, 0.05393, 0.2956, 0.0167, 0.297, 0.02458, 0.1962, 0.05393, 0.1882, 0.03966, 0.2926, 0.0001547, 0.2956, 0.0167, 0.1417, 0.1489, 0.1305, 0.1383, 0.209, 0.07665, 0.2166, 0.09038, 0.1305, 0.1383, 0.1225, 0.1305, 0.2034, 0.06669, 0.209, 0.07665, 0.1225, 0.1305, 0.1178, 0.126, 0.2, 0.06074, 0.2034, 0.06669, 0.1178, 0.126, 0.1122, 0.1208, 0.1962, 0.05393, 0.2, 0.06074, 0.1122, 0.1208, 0.1007, 0.1098, 0.1882, 0.03966, 0.1962, 0.05393, 0.6212, 0.4818, 0.6351, 0.4888, 0.5773, 0.5696, 0.5661, 0.5589, 0.6351, 0.4888, 0.6452, 0.4939, 0.5854, 0.5773, 0.5773, 0.5696, 0.6452, 0.4939, 0.6513, 0.497, 0.5901, 0.5818, 0.5854, 0.5773, 0.6513, 0.497, 0.6582, 0.5005, 0.5956, 0.5871, 0.5901, 0.5818, 0.6582, 0.5005, 0.6726, 0.5079, 0.6071, 0.5981, 0.5956, 0.5871, 0.6494, 0.3946, 0.665, 0.397, 0.6351, 0.4888, 0.6212, 0.4818, 0.665, 0.397, 0.6765, 0.3988, 0.6452, 0.4939, 0.6351, 0.4888, 0.6765, 0.3988, 0.6833, 0.3998, 0.6513, 0.497, 0.6452, 0.4939, 0.6833, 0.3998, 0.6912, 0.4011, 0.6582, 0.5005, 0.6513, 0.497, 0.6912, 0.4011, 0.7077, 0.4037, 0.6726, 0.5079, 0.6582, 0.5005, 0.6489, 0.3032, 0.6647, 0.3004, 0.665, 0.397, 0.6494, 0.3946, 0.6647, 0.3004, 0.6762, 0.2983, 0.6765, 0.3988, 0.665, 0.397, 0.6762, 0.2983, 0.6833, 0.297, 0.6833, 0.3998, 0.6765, 0.3988, 0.6833, 0.297, 0.6912, 0.2956, 0.6912, 0.4011, 0.6833, 0.3998, 0.6912, 0.2956, 0.7077, 0.2926, 0.7077, 0.4037, 0.6912, 0.4011, 0.6175, 0.2166, 0.6312, 0.209, 0.6647, 0.3004, 0.6489, 0.3032, 0.6312, 0.209, 0.6412, 0.2034, 0.6762, 0.2983, 0.6647, 0.3004, 0.6412, 0.2034, 0.6471, 0.2, 0.6833, 0.297, 0.6762, 0.2983, 0.6471, 0.2, 0.6539, 0.1962, 0.6912, 0.2956, 0.6833, 0.297, 0.6539, 0.1962, 0.6682, 0.1882, 0.7077, 0.2926, 0.6912, 0.2956, 0.5589, 0.1417, 0.5696, 0.1305, 0.6312, 0.209, 0.6175, 0.2166, 0.5696, 0.1305, 0.5773, 0.1225, 0.6412, 0.2034, 0.6312, 0.209, 0.5773, 0.1225, 0.5818, 0.1178, 0.6471, 0.2, 0.6412, 0.2034, 0.5818, 0.1178, 0.5871, 0.1122, 0.6539, 0.1962, 0.6471, 0.2, 0.5871, 0.1122, 0.5981, 0.1008, 0.6682, 0.1882, 0.6539, 0.1962, 0.3027, 0.4614, 0.2946, 0.4779, 0.2581, 0.4528, 0.2708, 0.4397, 0.2946, 0.4779, 0.2843, 0.4992, 0.2418, 0.4697, 0.2581, 0.4528, 0.2843, 0.4992, 0.2707, 0.5278, 0.22, 0.4923, 0.2418, 0.4697, 0.2707, 0.5278, 0.2521, 0.5669, 0.1902, 0.5232, 0.22, 0.4923, 0.2521, 0.5669, 0.2261, 0.6212, 0.149, 0.5661, 0.1902, 0.5232, 0.3377, 0.4718, 0.3351, 0.4899, 0.2946, 0.4779, 0.3027, 0.4614, 0.3351, 0.4899, 0.3318, 0.5135, 0.2843, 0.4992, 0.2946, 0.4779, 0.3318, 0.5135, 0.3275, 0.5452, 0.2707, 0.5278, 0.2843, 0.4992, 0.3275, 0.5452, 0.3216, 0.5885, 0.2521, 0.5669, 0.2707, 0.5278, 0.3216, 0.5885, 0.3133, 0.6494, 0.2261, 0.6212, 0.2521, 0.5669, 0.3737, 0.4709, 0.3768, 0.4892, 0.3351, 0.4899, 0.3377, 0.4718, 0.3768, 0.4892, 0.3809, 0.5129, 0.3318, 0.5135, 0.3351, 0.4899, 0.3809, 0.5129, 0.3863, 0.5445, 0.3275, 0.5452, 0.3318, 0.5135, 0.3863, 0.5445, 0.3939, 0.588, 0.3216, 0.5885, 0.3275, 0.5452, 0.3939, 0.588, 0.4046, 0.6489, 0.3133, 0.6494, 0.3216, 0.5885, 0.4085, 0.4597, 0.417, 0.4759, 0.3768, 0.4892, 0.3737, 0.4709, 0.417, 0.4759, 0.428, 0.497, 0.3809, 0.5129, 0.3768, 0.4892, 0.428, 0.497, 0.4428, 0.5252, 0.3863, 0.5445, 0.3809, 0.5129, 0.4428, 0.5252, 0.4629, 0.5638, 0.3939, 0.588, 0.3863, 0.5445, 0.4629, 0.5638, 0.4913, 0.6175, 0.4046, 0.6489, 0.3939, 0.588, 0.4397, 0.4371, 0.4528, 0.4497, 0.417, 0.4759, 0.4085, 0.4597, 0.4528, 0.4497, 0.4697, 0.4661, 0.428, 0.497, 0.417, 0.4759, 0.4697, 0.4661, 0.4923, 0.4879, 0.4428, 0.5252, 0.428, 0.497, 0.4923, 0.4879, 0.5232, 0.5177, 0.4629, 0.5638, 0.4428, 0.5252, 0.5232, 0.5177, 0.5661, 0.5589, 0.4913, 0.6175, 0.4629, 0.5638, 0.2465, 0.3027, 0.23, 0.2946, 0.2551, 0.2581, 0.2682, 0.2708, 0.23, 0.2946, 0.2086, 0.2843, 0.2382, 0.2418, 0.2551, 0.2581, 0.2086, 0.2843, 0.1801, 0.2707, 0.2156, 0.22, 0.2382, 0.2418, 0.1801, 0.2707, 0.141, 0.2521, 0.1847, 0.1902, 0.2156, 0.22, 0.141, 0.2521, 0.08665, 0.2261, 0.1417, 0.1489, 0.1847, 0.1902, 0.2361, 0.3377, 0.2179, 0.3351, 0.23, 0.2946, 0.2465, 0.3027, 0.2179, 0.3351, 0.1943, 0.3318, 0.2086, 0.2843, 0.23, 0.2946, 0.1943, 0.3318, 0.1627, 0.3275, 0.1801, 0.2707, 0.2086, 0.2843, 0.1627, 0.3275, 0.1193, 0.3216, 0.141, 0.2521, 0.1801, 0.2707, 0.1193, 0.3216, 0.05851, 0.3133, 0.08665, 0.2261, 0.141, 0.2521, 0.237, 0.3737, 0.2187, 0.3768, 0.2179, 0.3351, 0.2361, 0.3377, 0.2187, 0.3768, 0.195, 0.3809, 0.1943, 0.3318, 0.2179, 0.3351, 0.195, 0.3809, 0.1633, 0.3863, 0.1627, 0.3275, 0.1943, 0.3318, 0.1633, 0.3863, 0.1199, 0.3939, 0.1193, 0.3216, 0.1627, 0.3275, 0.1199, 0.3939, 0.05892, 0.4046, 0.05851, 0.3133, 0.1193, 0.3216, 0.2482, 0.4085, 0.2319, 0.417, 0.2187, 0.3768, 0.237, 0.3737, 0.2319, 0.417, 0.2109, 0.428, 0.195, 0.3809, 0.2187, 0.3768, 0.2109, 0.428, 0.1827, 0.4428, 0.1633, 0.3863, 0.195, 0.3809, 0.1827, 0.4428, 0.1441, 0.4629, 0.1199, 0.3939, 0.1633, 0.3863, 0.1441, 0.4629, 0.09038, 0.4913, 0.05892, 0.4046, 0.1199, 0.3939, 0.2708, 0.4397, 0.2581, 0.4528, 0.2319, 0.417, 0.2482, 0.4085, 0.2581, 0.4528, 0.2418, 0.4697, 0.2109, 0.428, 0.2319, 0.417, 0.2418, 0.4697, 0.22, 0.4923, 0.1827, 0.4428, 0.2109, 0.428, 0.22, 0.4923, 0.1902, 0.5232, 0.1441, 0.4629, 0.1827, 0.4428, 0.1902, 0.5232, 0.149, 0.5661, 0.09038, 0.4913, 0.1441, 0.4629, 0.4052, 0.2465, 0.4132, 0.23, 0.4497, 0.2551, 0.437, 0.2682, 0.4132, 0.23, 0.4235, 0.2086, 0.4661, 0.2382, 0.4497, 0.2551, 0.4235, 0.2086, 0.4372, 0.1801, 0.4879, 0.2156, 0.4661, 0.2382, 0.4372, 0.1801, 0.4558, 0.141, 0.5177, 0.1847, 0.4879, 0.2156, 0.4558, 0.141, 0.4818, 0.08665, 0.5589, 0.1417, 0.5177, 0.1847, 0.3702, 0.2361, 0.3728, 0.2179, 0.4132, 0.23, 0.4052, 0.2465, 0.3728, 0.2179, 0.3761, 0.1943, 0.4235, 0.2086, 0.4132, 0.23, 0.3761, 0.1943, 0.3804, 0.1627, 0.4372, 0.1801, 0.4235, 0.2086, 0.3804, 0.1627, 0.3863, 0.1193, 0.4558, 0.141, 0.4372, 0.1801, 0.3863, 0.1193, 0.3946, 0.05851, 0.4818, 0.08665, 0.4558, 0.141, 0.3342, 0.237, 0.3311, 0.2187, 0.3728, 0.2179, 0.3702, 0.2361, 0.3311, 0.2187, 0.327, 0.195, 0.3761, 0.1943, 0.3728, 0.2179, 0.327, 0.195, 0.3215, 0.1633, 0.3804, 0.1627, 0.3761, 0.1943, 0.3215, 0.1633, 0.314, 0.1199, 0.3863, 0.1193, 0.3804, 0.1627, 0.314, 0.1199, 0.3032, 0.05892, 0.3946, 0.05851, 0.3863, 0.1193, 0.2994, 0.2482, 0.2908, 0.2319, 0.3311, 0.2187, 0.3342, 0.237, 0.2908, 0.2319, 0.2798, 0.2109, 0.327, 0.195, 0.3311, 0.2187, 0.2798, 0.2109, 0.2651, 0.1827, 0.3215, 0.1633, 0.327, 0.195, 0.2651, 0.1827, 0.2449, 0.1441, 0.314, 0.1199, 0.3215, 0.1633, 0.2449, 0.1441, 0.2166, 0.09038, 0.3032, 0.05892, 0.314, 0.1199, 0.2682, 0.2708, 0.2551, 0.2581, 0.2908, 0.2319, 0.2994, 0.2482, 0.2551, 0.2581, 0.2382, 0.2418, 0.2798, 0.2109, 0.2908, 0.2319, 0.2382, 0.2418, 0.2156, 0.22, 0.2651, 0.1827, 0.2798, 0.2109, 0.2156, 0.22, 0.1847, 0.1902, 0.2449, 0.1441, 0.2651, 0.1827, 0.1847, 0.1902, 0.1417, 0.1489, 0.2166, 0.09038, 0.2449, 0.1441, 0.4614, 0.4052, 0.4779, 0.4132, 0.4528, 0.4497, 0.4397, 0.4371, 0.4779, 0.4132, 0.4992, 0.4235, 0.4697, 0.4661, 0.4528, 0.4497, 0.4992, 0.4235, 0.5278, 0.4372, 0.4923, 0.4879, 0.4697, 0.4661, 0.5278, 0.4372, 0.5669, 0.4558, 0.5232, 0.5177, 0.4923, 0.4879, 0.5669, 0.4558, 0.6212, 0.4818, 0.5661, 0.5589, 0.5232, 0.5177, 0.4718, 0.3702, 0.4899, 0.3728, 0.4779, 0.4132, 0.4614, 0.4052, 0.4899, 0.3728, 0.5135, 0.3761, 0.4992, 0.4235, 0.4779, 0.4132, 0.5135, 0.3761, 0.5452, 0.3804, 0.5278, 0.4372, 0.4992, 0.4235, 0.5452, 0.3804, 0.5885, 0.3863, 0.5669, 0.4558, 0.5278, 0.4372, 0.5885, 0.3863, 0.6494, 0.3946, 0.6212, 0.4818, 0.5669, 0.4558, 0.4709, 0.3342, 0.4892, 0.3311, 0.4899, 0.3728, 0.4718, 0.3702, 0.4892, 0.3311, 0.5129, 0.327, 0.5135, 0.3761, 0.4899, 0.3728, 0.5129, 0.327, 0.5445, 0.3215, 0.5452, 0.3804, 0.5135, 0.3761, 0.5445, 0.3215, 0.588, 0.314, 0.5885, 0.3863, 0.5452, 0.3804, 0.588, 0.314, 0.6489, 0.3032, 0.6494, 0.3946, 0.5885, 0.3863, 0.4597, 0.2994, 0.4759, 0.2908, 0.4892, 0.3311, 0.4709, 0.3342, 0.4759, 0.2908, 0.497, 0.2798, 0.5129, 0.327, 0.4892, 0.3311, 0.497, 0.2798, 0.5252, 0.2651, 0.5445, 0.3215, 0.5129, 0.327, 0.5252, 0.2651, 0.5638, 0.2449, 0.588, 0.314, 0.5445, 0.3215, 0.5638, 0.2449, 0.6175, 0.2166, 0.6489, 0.3032, 0.588, 0.314, 0.437, 0.2682, 0.4497, 0.2551, 0.4759, 0.2908, 0.4597, 0.2994, 0.4497, 0.2551, 0.4661, 0.2382, 0.497, 0.2798, 0.4759, 0.2908, 0.4661, 0.2382, 0.4879, 0.2156, 0.5252, 0.2651, 0.497, 0.2798, 0.4879, 0.2156, 0.5177, 0.1847, 0.5638, 0.2449, 0.5252, 0.2651, 0.5177, 0.1847, 0.5589, 0.1417, 0.6175, 0.2166, 0.5638, 0.2449, 0.3236, 0.4174, 0.3219, 0.4208, 0.3025, 0.4071, 0.3051, 0.4043, 0.3219, 0.4208, 0.3185, 0.4279, 0.297, 0.4127, 0.3025, 0.4071, 0.3185, 0.4279, 0.314, 0.4373, 0.2897, 0.4202, 0.297, 0.4127, 0.314, 0.4373, 0.3088, 0.4483, 0.2812, 0.429, 0.2897, 0.4202, 0.3088, 0.4483, 0.3027, 0.4614, 0.2708, 0.4397, 0.2812, 0.429, 0.3443, 0.4238, 0.3437, 0.4277, 0.3219, 0.4208, 0.3236, 0.4174, 0.3437, 0.4277, 0.3427, 0.4354, 0.3185, 0.4279, 0.3219, 0.4208, 0.3427, 0.4354, 0.3413, 0.4458, 0.314, 0.4373, 0.3185, 0.4279, 0.3413, 0.4458, 0.3396, 0.4578, 0.3088, 0.4483, 0.314, 0.4373, 0.3396, 0.4578, 0.3377, 0.4718, 0.3027, 0.4614, 0.3088, 0.4483, 0.3658, 0.4234, 0.3665, 0.4272, 0.3437, 0.4277, 0.3443, 0.4238, 0.3665, 0.4272, 0.3678, 0.4349, 0.3427, 0.4354, 0.3437, 0.4277, 0.3678, 0.4349, 0.3695, 0.4451, 0.3413, 0.4458, 0.3427, 0.4354, 0.3695, 0.4451, 0.3714, 0.457, 0.3396, 0.4578, 0.3413, 0.4458, 0.3714, 0.457, 0.3737, 0.4709, 0.3377, 0.4718, 0.3396, 0.4578, 0.3863, 0.4163, 0.3881, 0.4197, 0.3665, 0.4272, 0.3658, 0.4234, 0.3881, 0.4197, 0.3917, 0.4267, 0.3678, 0.4349, 0.3665, 0.4272, 0.3917, 0.4267, 0.3964, 0.436, 0.3695, 0.4451, 0.3678, 0.4349, 0.3964, 0.436, 0.4019, 0.4468, 0.3714, 0.457, 0.3695, 0.4451, 0.4019, 0.4468, 0.4085, 0.4597, 0.3737, 0.4709, 0.3714, 0.457, 0.4043, 0.4027, 0.4071, 0.4054, 0.3881, 0.4197, 0.3863, 0.4163, 0.4071, 0.4054, 0.4127, 0.4108, 0.3917, 0.4267, 0.3881, 0.4197, 0.4127, 0.4108, 0.4202, 0.4181, 0.3964, 0.436, 0.3917, 0.4267, 0.4202, 0.4181, 0.429, 0.4267, 0.4019, 0.4468, 0.3964, 0.436, 0.429, 0.4267, 0.4397, 0.4371, 0.4085, 0.4597, 0.4019, 0.4468, 0.2905, 0.3236, 0.287, 0.3219, 0.3008, 0.3025, 0.3035, 0.3051, 0.287, 0.3219, 0.28, 0.3185, 0.2952, 0.297, 0.3008, 0.3025, 0.28, 0.3185, 0.2705, 0.314, 0.2877, 0.2897, 0.2952, 0.297, 0.2705, 0.314, 0.2595, 0.3088, 0.2789, 0.2812, 0.2877, 0.2897, 0.2595, 0.3088, 0.2465, 0.3027, 0.2682, 0.2708, 0.2789, 0.2812, 0.2841, 0.3443, 0.2802, 0.3437, 0.287, 0.3219, 0.2905, 0.3236, 0.2802, 0.3437, 0.2724, 0.3427, 0.28, 0.3185, 0.287, 0.3219, 0.2724, 0.3427, 0.2621, 0.3413, 0.2705, 0.314, 0.28, 0.3185, 0.2621, 0.3413, 0.2501, 0.3396, 0.2595, 0.3088, 0.2705, 0.314, 0.2501, 0.3396, 0.2361, 0.3377, 0.2465, 0.3027, 0.2595, 0.3088, 0.2845, 0.3658, 0.2806, 0.3665, 0.2802, 0.3437, 0.2841, 0.3443, 0.2806, 0.3665, 0.273, 0.3678, 0.2724, 0.3427, 0.2802, 0.3437, 0.273, 0.3678, 0.2627, 0.3695, 0.2621, 0.3413, 0.2724, 0.3427, 0.2627, 0.3695, 0.2509, 0.3714, 0.2501, 0.3396, 0.2621, 0.3413, 0.2509, 0.3714, 0.237, 0.3737, 0.2361, 0.3377, 0.2501, 0.3396, 0.2916, 0.3863, 0.2881, 0.3881, 0.2806, 0.3665, 0.2845, 0.3658, 0.2881, 0.3881, 0.2812, 0.3917, 0.273, 0.3678, 0.2806, 0.3665, 0.2812, 0.3917, 0.2719, 0.3964, 0.2627, 0.3695, 0.273, 0.3678, 0.2719, 0.3964, 0.2611, 0.4019, 0.2509, 0.3714, 0.2627, 0.3695, 0.2611, 0.4019, 0.2482, 0.4085, 0.237, 0.3737, 0.2509, 0.3714, 0.3051, 0.4043, 0.3025, 0.4071, 0.2881, 0.3881, 0.2916, 0.3863, 0.3025, 0.4071, 0.297, 0.4127, 0.2812, 0.3917, 0.2881, 0.3881, 0.297, 0.4127, 0.2897, 0.4202, 0.2719, 0.3964, 0.2812, 0.3917, 0.2897, 0.4202, 0.2812, 0.429, 0.2611, 0.4019, 0.2719, 0.3964, 0.2812, 0.429, 0.2708, 0.4397, 0.2482, 0.4085, 0.2611, 0.4019, 0.3843, 0.2905, 0.386, 0.287, 0.4054, 0.3008, 0.4027, 0.3035, 0.386, 0.287, 0.3894, 0.28, 0.4108, 0.2952, 0.4054, 0.3008, 0.3894, 0.28, 0.3939, 0.2705, 0.4181, 0.2877, 0.4108, 0.2952, 0.3939, 0.2705, 0.3991, 0.2595, 0.4267, 0.2789, 0.4181, 0.2877, 0.3991, 0.2595, 0.4052, 0.2465, 0.437, 0.2682, 0.4267, 0.2789, 0.3636, 0.2841, 0.3641, 0.2802, 0.386, 0.287, 0.3843, 0.2905, 0.3641, 0.2802, 0.3652, 0.2724, 0.3894, 0.28, 0.386, 0.287, 0.3652, 0.2724, 0.3666, 0.2621, 0.3939, 0.2705, 0.3894, 0.28, 0.3666, 0.2621, 0.3682, 0.2501, 0.3991, 0.2595, 0.3939, 0.2705, 0.3682, 0.2501, 0.3702, 0.2361, 0.4052, 0.2465, 0.3991, 0.2595, 0.342, 0.2845, 0.3414, 0.2806, 0.3641, 0.2802, 0.3636, 0.2841, 0.3414, 0.2806, 0.3401, 0.273, 0.3652, 0.2724, 0.3641, 0.2802, 0.3401, 0.273, 0.3384, 0.2627, 0.3666, 0.2621, 0.3652, 0.2724, 0.3384, 0.2627, 0.3365, 0.2509, 0.3682, 0.2501, 0.3666, 0.2621, 0.3365, 0.2509, 0.3342, 0.237, 0.3702, 0.2361, 0.3682, 0.2501, 0.3216, 0.2916, 0.3198, 0.2881, 0.3414, 0.2806, 0.342, 0.2845, 0.3198, 0.2881, 0.3162, 0.2812, 0.3401, 0.273, 0.3414, 0.2806, 0.3162, 0.2812, 0.3114, 0.2719, 0.3384, 0.2627, 0.3401, 0.273, 0.3114, 0.2719, 0.3059, 0.2611, 0.3365, 0.2509, 0.3384, 0.2627, 0.3059, 0.2611, 0.2994, 0.2482, 0.3342, 0.237, 0.3365, 0.2509, 0.3035, 0.3051, 0.3008, 0.3025, 0.3198, 0.2881, 0.3216, 0.2916, 0.3008, 0.3025, 0.2952, 0.297, 0.3162, 0.2812, 0.3198, 0.2881, 0.2952, 0.297, 0.2877, 0.2897, 0.3114, 0.2719, 0.3162, 0.2812, 0.2877, 0.2897, 0.2789, 0.2812, 0.3059, 0.2611, 0.3114, 0.2719, 0.2789, 0.2812, 0.2682, 0.2708, 0.2994, 0.2482, 0.3059, 0.2611, 0.4174, 0.3843, 0.4208, 0.386, 0.4071, 0.4054, 0.4043, 0.4027, 0.4208, 0.386, 0.4279, 0.3894, 0.4127, 0.4108, 0.4071, 0.4054, 0.4279, 0.3894, 0.4373, 0.3939, 0.4202, 0.4181, 0.4127, 0.4108, 0.4373, 0.3939, 0.4483, 0.3991, 0.429, 0.4267, 0.4202, 0.4181, 0.4483, 0.3991, 0.4614, 0.4052, 0.4397, 0.4371, 0.429, 0.4267, 0.4238, 0.3636, 0.4277, 0.3641, 0.4208, 0.386, 0.4174, 0.3843, 0.4277, 0.3641, 0.4354, 0.3652, 0.4279, 0.3894, 0.4208, 0.386, 0.4354, 0.3652, 0.4458, 0.3666, 0.4373, 0.3939, 0.4279, 0.3894, 0.4458, 0.3666, 0.4578, 0.3682, 0.4483, 0.3991, 0.4373, 0.3939, 0.4578, 0.3682, 0.4718, 0.3702, 0.4614, 0.4052, 0.4483, 0.3991, 0.4234, 0.342, 0.4272, 0.3414, 0.4277, 0.3641, 0.4238, 0.3636, 0.4272, 0.3414, 0.4349, 0.3401, 0.4354, 0.3652, 0.4277, 0.3641, 0.4349, 0.3401, 0.4451, 0.3384, 0.4458, 0.3666, 0.4354, 0.3652, 0.4451, 0.3384, 0.457, 0.3365, 0.4578, 0.3682, 0.4458, 0.3666, 0.457, 0.3365, 0.4709, 0.3342, 0.4718, 0.3702, 0.4578, 0.3682, 0.4163, 0.3216, 0.4197, 0.3198, 0.4272, 0.3414, 0.4234, 0.342, 0.4197, 0.3198, 0.4267, 0.3162, 0.4349, 0.3401, 0.4272, 0.3414, 0.4267, 0.3162, 0.436, 0.3114, 0.4451, 0.3384, 0.4349, 0.3401, 0.436, 0.3114, 0.4468, 0.3059, 0.457, 0.3365, 0.4451, 0.3384, 0.4468, 0.3059, 0.4597, 0.2994, 0.4709, 0.3342, 0.457, 0.3365, 0.4027, 0.3035, 0.4054, 0.3008, 0.4197, 0.3198, 0.4163, 0.3216, 0.4054, 0.3008, 0.4108, 0.2952, 0.4267, 0.3162, 0.4197, 0.3198, 0.4108, 0.2952, 0.4181, 0.2877, 0.436, 0.3114, 0.4267, 0.3162, 0.4181, 0.2877, 0.4267, 0.2789, 0.4468, 0.3059, 0.436, 0.3114, 0.4267, 0.2789, 0.437, 0.2682, 0.4597, 0.2994, 0.4468, 0.3059, 0.7556, 0.3459, 0.7531, 0.3578, 0.7531, 0.3575, 0.7556, 0.3454, 0.7531, 0.3578, 0.7508, 0.3693, 0.7508, 0.369, 0.7531, 0.3575, 0.7508, 0.3693, 0.7468, 0.3952, 0.7456, 0.394, 0.7508, 0.369, 0.7468, 0.3952, 0.7368, 0.451, 0.7341, 0.4505, 0.7456, 0.394, 0.7368, 0.451, 0.7113, 0.5486, 0.7102, 0.5677, 0.7341, 0.4505, 0.7544, 0.3467, 0.752, 0.3586, 0.7531, 0.3578, 0.7556, 0.3459, 0.752, 0.3586, 0.7491, 0.3706, 0.7508, 0.3693, 0.7531, 0.3578, 0.7491, 0.3706, 0.7436, 0.3977, 0.7468, 0.3952, 0.7508, 0.3693, 0.7436, 0.3977, 0.7331, 0.451, 0.7368, 0.451, 0.7468, 0.3952, 0.7331, 0.451, 0.7106, 0.5373, 0.7113, 0.5486, 0.7368, 0.451, 0.7528, 0.3478, 0.7502, 0.3599, 0.752, 0.3586, 0.7544, 0.3467, 0.7502, 0.3599, 0.7457, 0.3734, 0.7491, 0.3706, 0.752, 0.3586, 0.7457, 0.3734, 0.7381, 0.4014, 0.7436, 0.3977, 0.7491, 0.3706, 0.7381, 0.4014, 0.727, 0.4515, 0.7331, 0.451, 0.7436, 0.3977, 0.727, 0.4515, 0.708, 0.5288, 0.7106, 0.5373, 0.7331, 0.451, 0.7528, 0.3491, 0.7498, 0.3625, 0.7502, 0.3599, 0.7528, 0.3478, 0.7498, 0.3625, 0.745, 0.378, 0.7457, 0.3734, 0.7502, 0.3599, 0.745, 0.378, 0.7369, 0.4061, 0.7381, 0.4014, 0.7457, 0.3734, 0.7369, 0.4061, 0.726, 0.4532, 0.727, 0.4515, 0.7381, 0.4014, 0.726, 0.4532, 0.7105, 0.5235, 0.708, 0.5288, 0.727, 0.4515, 0.7546, 0.3502, 0.7517, 0.3644, 0.7498, 0.3625, 0.7528, 0.3491, 0.7517, 0.3644, 0.7482, 0.3813, 0.745, 0.378, 0.7498, 0.3625, 0.7482, 0.3813, 0.7425, 0.4097, 0.7369, 0.4061, 0.745, 0.378, 0.7425, 0.4097, 0.7332, 0.4557, 0.726, 0.4532, 0.7369, 0.4061, 0.7332, 0.4557, 0.7201, 0.5244, 0.7105, 0.5235, 0.726, 0.4532, 0.7567, 0.3499, 0.7542, 0.3634, 0.7517, 0.3644, 0.7546, 0.3502, 0.7542, 0.3634, 0.7526, 0.3795, 0.7482, 0.3813, 0.7517, 0.3644, 0.7526, 0.3795, 0.749, 0.4086, 0.7425, 0.4097, 0.7482, 0.3813, 0.749, 0.4086, 0.7406, 0.456, 0.7332, 0.4557, 0.7425, 0.4097, 0.7406, 0.456, 0.728, 0.5248, 0.7201, 0.5244, 0.7332, 0.4557, 0.7572, 0.3487, 0.7549, 0.3609, 0.7542, 0.3634, 0.7567, 0.3499, 0.7549, 0.3609, 0.7537, 0.375, 0.7526, 0.3795, 0.7542, 0.3634, 0.7537, 0.375, 0.7497, 0.4038, 0.749, 0.4086, 0.7526, 0.3795, 0.7497, 0.4038, 0.7404, 0.4541, 0.7406, 0.456, 0.749, 0.4086, 0.7404, 0.4541, 0.7276, 0.5321, 0.728, 0.5248, 0.7406, 0.456, 0.7562, 0.3471, 0.7537, 0.359, 0.7549, 0.3609, 0.7572, 0.3487, 0.7537, 0.359, 0.7517, 0.3711, 0.7537, 0.375, 0.7549, 0.3609, 0.7517, 0.3711, 0.7461, 0.3982, 0.7497, 0.4038, 0.7537, 0.375, 0.7461, 0.3982, 0.7349, 0.4514, 0.7404, 0.4541, 0.7497, 0.4038, 0.7349, 0.4514, 0.723, 0.5411, 0.7276, 0.5321, 0.7404, 0.4541, 0.7554, 0.3459, 0.753, 0.3578, 0.7537, 0.359, 0.7562, 0.3471, 0.753, 0.3578, 0.7505, 0.3693, 0.7517, 0.3711, 0.7537, 0.359, 0.7505, 0.3693, 0.7441, 0.3946, 0.7461, 0.3982, 0.7517, 0.3711, 0.7441, 0.3946, 0.7315, 0.4499, 0.7349, 0.4514, 0.7461, 0.3982, 0.7315, 0.4499, 0.7177, 0.5511, 0.723, 0.5411, 0.7349, 0.4514, 0.7556, 0.3454, 0.7531, 0.3575, 0.753, 0.3578, 0.7554, 0.3459, 0.7531, 0.3575, 0.7508, 0.369, 0.7505, 0.3693, 0.753, 0.3578, 0.7508, 0.369, 0.7456, 0.394, 0.7441, 0.3946, 0.7505, 0.3693, 0.7456, 0.394, 0.7341, 0.4505, 0.7315, 0.4499, 0.7441, 0.3946, 0.7341, 0.4505, 0.7102, 0.5677, 0.7177, 0.5511, 0.7315, 0.4499, 0.8736, 0.06731, 0.7969, 0.219, 0.7837, 0.2076, 0.826, 0.0001547, 0.7969, 0.219, 0.774, 0.2727, 0.7709, 0.2702, 0.7837, 0.2076, 0.774, 0.2727, 0.765, 0.305, 0.764, 0.3041, 0.7709, 0.2702, 0.765, 0.305, 0.7596, 0.3278, 0.7593, 0.3272, 0.764, 0.3041, 0.7596, 0.3278, 0.7556, 0.3459, 0.7556, 0.3454, 0.7593, 0.3272, 0.8736, 0.1336, 0.7926, 0.2309, 0.7969, 0.219, 0.8736, 0.06731, 0.7926, 0.2309, 0.7717, 0.2748, 0.774, 0.2727, 0.7969, 0.219, 0.7717, 0.2748, 0.7632, 0.3057, 0.765, 0.305, 0.774, 0.2727, 0.7632, 0.3057, 0.7581, 0.3286, 0.7596, 0.3278, 0.765, 0.305, 0.7581, 0.3286, 0.7544, 0.3467, 0.7556, 0.3459, 0.7596, 0.3278, 0.8468, 0.1879, 0.7825, 0.2379, 0.7926, 0.2309, 0.8736, 0.1336, 0.7825, 0.2379, 0.7677, 0.2762, 0.7717, 0.2748, 0.7926, 0.2309, 0.7677, 0.2762, 0.7608, 0.3064, 0.7632, 0.3057, 0.7717, 0.2748, 0.7608, 0.3064, 0.7563, 0.3295, 0.7581, 0.3286, 0.7632, 0.3057, 0.7563, 0.3295, 0.7528, 0.3478, 0.7544, 0.3467, 0.7581, 0.3286, 0.8114, 0.2263, 0.7773, 0.2437, 0.7825, 0.2379, 0.8468, 0.1879, 0.7773, 0.2437, 0.7665, 0.278, 0.7677, 0.2762, 0.7825, 0.2379, 0.7665, 0.278, 0.7604, 0.3073, 0.7608, 0.3064, 0.7677, 0.2762, 0.7604, 0.3073, 0.7561, 0.3306, 0.7563, 0.3295, 0.7608, 0.3064, 0.7561, 0.3306, 0.7528, 0.3491, 0.7528, 0.3478, 0.7563, 0.3295, 0.7776, 0.2375, 0.7755, 0.2477, 0.7773, 0.2437, 0.8114, 0.2263, 0.7755, 0.2477, 0.769, 0.2796, 0.7665, 0.278, 0.7773, 0.2437, 0.769, 0.2796, 0.7631, 0.3083, 0.7604, 0.3073, 0.7665, 0.278, 0.7631, 0.3083, 0.7584, 0.3316, 0.7561, 0.3306, 0.7604, 0.3073, 0.7584, 0.3316, 0.7546, 0.3502, 0.7528, 0.3491, 0.7561, 0.3306, 0.7509, 0.2139, 0.7755, 0.2433, 0.7755, 0.2477, 0.7776, 0.2375, 0.7755, 0.2433, 0.772, 0.2791, 0.769, 0.2796, 0.7755, 0.2477, 0.772, 0.2791, 0.766, 0.3084, 0.7631, 0.3083, 0.769, 0.2796, 0.766, 0.3084, 0.7609, 0.3316, 0.7584, 0.3316, 0.7631, 0.3083, 0.7609, 0.3316, 0.7567, 0.3499, 0.7546, 0.3502, 0.7584, 0.3316, 0.7333, 0.1647, 0.7728, 0.236, 0.7755, 0.2433, 0.7509, 0.2139, 0.7728, 0.236, 0.7715, 0.277, 0.772, 0.2791, 0.7755, 0.2433, 0.7715, 0.277, 0.766, 0.3074, 0.766, 0.3084, 0.772, 0.2791, 0.766, 0.3074, 0.7612, 0.3305, 0.7609, 0.3316, 0.766, 0.3084, 0.7612, 0.3305, 0.7572, 0.3487, 0.7567, 0.3499, 0.7609, 0.3316, 0.73, 0.1043, 0.7663, 0.2256, 0.7728, 0.236, 0.7333, 0.1647, 0.7663, 0.2256, 0.7684, 0.2741, 0.7715, 0.277, 0.7728, 0.236, 0.7684, 0.2741, 0.7641, 0.3059, 0.766, 0.3074, 0.7715, 0.277, 0.7641, 0.3059, 0.7599, 0.3289, 0.7612, 0.3305, 0.766, 0.3074, 0.7599, 0.3289, 0.7562, 0.3471, 0.7572, 0.3487, 0.7612, 0.3305, 0.7559, 0.0433, 0.7671, 0.2129, 0.7663, 0.2256, 0.73, 0.1043, 0.7671, 0.2129, 0.7671, 0.2712, 0.7684, 0.2741, 0.7663, 0.2256, 0.7671, 0.2712, 0.7627, 0.3045, 0.7641, 0.3059, 0.7684, 0.2741, 0.7627, 0.3045, 0.7588, 0.3276, 0.7599, 0.3289, 0.7641, 0.3059, 0.7588, 0.3276, 0.7554, 0.3459, 0.7562, 0.3471, 0.7599, 0.3289, 0.826, 0.0001547, 0.7837, 0.2076, 0.7671, 0.2129, 0.7559, 0.0433, 0.7837, 0.2076, 0.7709, 0.2702, 0.7671, 0.2712, 0.7671, 0.2129, 0.7709, 0.2702, 0.764, 0.3041, 0.7627, 0.3045, 0.7671, 0.2712, 0.764, 0.3041, 0.7593, 0.3272, 0.7588, 0.3276, 0.7627, 0.3045, 0.7593, 0.3272, 0.7556, 0.3454, 0.7554, 0.3459, 0.7588, 0.3276, 0.1247, 0.84, 0.1244, 0.8398, 0.1246, 0.8397, 0.1247, 0.84, 0.1244, 0.8398, 0.1218, 0.838, 0.1237, 0.8364, 0.1246, 0.8397, 0.1218, 0.838, 0.1136, 0.831, 0.1208, 0.8259, 0.1237, 0.8364, 0.1136, 0.831, 0.09636, 0.8142, 0.114, 0.8016, 0.1208, 0.8259, 0.09636, 0.8142, 0.02144, 0.7485, 0.08761, 0.708, 0.114, 0.8016, 0.1247, 0.8401, 0.1243, 0.84, 0.1244, 0.8398, 0.1247, 0.84, 0.1243, 0.84, 0.1214, 0.8396, 0.1218, 0.838, 0.1244, 0.8398, 0.1214, 0.8396, 0.1119, 0.837, 0.1136, 0.831, 0.1218, 0.838, 0.1119, 0.837, 0.09065, 0.8295, 0.09636, 0.8142, 0.1136, 0.831, 0.09065, 0.8295, 0.0001547, 0.8079, 0.02144, 0.7485, 0.09636, 0.8142, 0.1247, 0.8401, 0.1242, 0.8403, 0.1243, 0.84, 0.1247, 0.8401, 0.1242, 0.8403, 0.1218, 0.8409, 0.1214, 0.8396, 0.1243, 0.84, 0.1218, 0.8409, 0.1138, 0.8419, 0.1119, 0.837, 0.1214, 0.8396, 0.1138, 0.8419, 0.09364, 0.8446, 0.09065, 0.8295, 0.1119, 0.837, 0.09364, 0.8446, 0.01141, 0.8685, 0.0001547, 0.8079, 0.09065, 0.8295, 0.1247, 0.8401, 0.1244, 0.8405, 0.1242, 0.8403, 0.1247, 0.8401, 0.1244, 0.8405, 0.1231, 0.8419, 0.1218, 0.8409, 0.1242, 0.8403, 0.1231, 0.8419, 0.1184, 0.846, 0.1138, 0.8419, 0.1218, 0.8409, 0.1184, 0.846, 0.1057, 0.8588, 0.09364, 0.8446, 0.1138, 0.8419, 0.1057, 0.8588, 0.05464, 0.9247, 0.01141, 0.8685, 0.09364, 0.8446, 0.1247, 0.8401, 0.1248, 0.8405, 0.1244, 0.8405, 0.1247, 0.8401, 0.1248, 0.8405, 0.1252, 0.8421, 0.1231, 0.8419, 0.1244, 0.8405, 0.1252, 0.8421, 0.1266, 0.8471, 0.1184, 0.846, 0.1231, 0.8419, 0.1266, 0.8471, 0.1311, 0.863, 0.1057, 0.8588, 0.1184, 0.846, 0.1311, 0.863, 0.1566, 0.9533, 0.05464, 0.9247, 0.1057, 0.8588, 0.1247, 0.8401, 0.1251, 0.8403, 0.1248, 0.8405, 0.1247, 0.8401, 0.1251, 0.8403, 0.127, 0.8409, 0.1252, 0.8421, 0.1248, 0.8405, 0.127, 0.8409, 0.1332, 0.8419, 0.1266, 0.8471, 0.1252, 0.8421, 0.1332, 0.8419, 0.1506, 0.8463, 0.1311, 0.863, 0.1266, 0.8471, 0.1506, 0.8463, 0.2288, 0.8759, 0.1566, 0.9533, 0.1311, 0.863, 0.1247, 0.8401, 0.1252, 0.84, 0.1251, 0.8403, 0.1247, 0.8401, 0.1252, 0.84, 0.1275, 0.8393, 0.127, 0.8409, 0.1251, 0.8403, 0.1275, 0.8393, 0.135, 0.8361, 0.1332, 0.8419, 0.127, 0.8409, 0.135, 0.8361, 0.1536, 0.828, 0.1506, 0.8463, 0.1332, 0.8419, 0.1536, 0.828, 0.2364, 0.8052, 0.2288, 0.8759, 0.1506, 0.8463, 0.1247, 0.84, 0.125, 0.8398, 0.1252, 0.84, 0.1247, 0.8401, 0.125, 0.8398, 0.1272, 0.838, 0.1275, 0.8393, 0.1252, 0.84, 0.1272, 0.838, 0.1341, 0.8309, 0.135, 0.8361, 0.1275, 0.8393, 0.1341, 0.8309, 0.1484, 0.8135, 0.1536, 0.828, 0.135, 0.8361, 0.1484, 0.8135, 0.2143, 0.7476, 0.2364, 0.8052, 0.1536, 0.828, 0.1247, 0.84, 0.1248, 0.8397, 0.125, 0.8398, 0.1247, 0.84, 0.1248, 0.8397, 0.1261, 0.8368, 0.1272, 0.838, 0.125, 0.8398, 0.1261, 0.8368, 0.1295, 0.8266, 0.1341, 0.8309, 0.1272, 0.838, 0.1295, 0.8266, 0.1356, 0.8032, 0.1484, 0.8135, 0.1341, 0.8309, 0.1356, 0.8032, 0.1651, 0.708, 0.2143, 0.7476, 0.1484, 0.8135, 0.1247, 0.84, 0.1246, 0.8397, 0.1248, 0.8397, 0.1247, 0.84, 0.1246, 0.8397, 0.1237, 0.8364, 0.1261, 0.8368, 0.1248, 0.8397, 0.1237, 0.8364, 0.1208, 0.8259, 0.1295, 0.8266, 0.1261, 0.8368, 0.1208, 0.8259, 0.114, 0.8016, 0.1356, 0.8032, 0.1295, 0.8266, 0.114, 0.8016, 0.08761, 0.708, 0.1651, 0.708, 0.1356, 0.8032, 0.1247, 0.8401, 0.1247, 0.8401, 0.1247, 0.8401, 0.1247, 0.8401, 0.1247, 0.8401, 0.1247, 0.8401, 0.1247, 0.84, 0.1247, 0.8401, 0.1247, 0.8401, 0.1247, 0.84, 0.1247, 0.84, 0.1247, 0.84, 0.1247, 0.84, 0.1247, 0.84, 0.1247, 0.84, 0.1247, 0.84, 0.1247, 0.84, 0.1247, 0.84, 0.1247, 0.84, 0.1247, 0.84, 0.1247, 0.8401, 0.1247, 0.8401, 0.1247, 0.8401, 0.1247, 0.8401, 0.1247, 0.8401, 0.1247, 0.8401, 0.1247, 0.8401, 0.1247, 0.8401, 0.1247, 0.8401, 0.1247, 0.8401, 0.1247, 0.84, 0.1247, 0.8401, 0.1247, 0.8401, 0.1247, 0.8401, 0.1247, 0.84, 0.1247, 0.84, 0.1247, 0.8401, 0.1247, 0.8401, 0.1247, 0.84, 0.1247, 0.84, 0.1247, 0.8401, 0.1247, 0.8401, 0.1247, 0.8401, 0.1247, 0.8401, 0.1247, 0.8401, 0.1247, 0.8401, 0.1247, 0.8401, 0.1247, 0.8401, 0.1247, 0.8401, 0.1247, 0.8401, 0.1247, 0.8401, 0.1247, 0.8401, 0.1247, 0.8401, 0.1247, 0.8401, 0.1247, 0.8401, 0.1247, 0.8401, 0.1247, 0.8401, 0.1247, 0.8401, 0.1247, 0.8401, 0.1247, 0.8401, 0.1247, 0.8401, 0.1247, 0.8401, 0.1247, 0.8401, 0.1247, 0.8401, 0.1247, 0.8401, 0.1247, 0.8401, 0.1247, 0.8401, 0.1247, 0.8401, 0.1247, 0.8401, 0.1247, 0.8401, 0.1247, 0.8401, 0.1247, 0.8401, 0.1247, 0.8401, 0.1247, 0.8401, 0.1247, 0.8401, 0.1247, 0.8401, 0.1247, 0.8401, 0.1247, 0.8401, 0.1247, 0.8401, 0.1247, 0.8401, 0.1247, 0.8401, 0.1247, 0.8401, 0.1247, 0.8401, 0.1247, 0.8401, 0.1247, 0.8401, 0.1247, 0.8401, 0.1247, 0.8401, 0.1247, 0.8401, 0.1247, 0.8401, 0.1247, 0.8401, 0.1247, 0.8401, 0.1247, 0.8401, 0.1247, 0.8401, 0.1247, 0.8401, 0.1247, 0.8401, 0.1247, 0.8401, 0.1247, 0.8401, 0.1247, 0.8401, 0.1247, 0.8401, 0.1247, 0.8401, 0.1247, 0.8401, 0.1247, 0.8401, 0.1247, 0.8401, 0.1247, 0.8401, 0.1247, 0.8401, 0.1247, 0.8401, 0.1247, 0.8401, 0.1247, 0.8401, 0.1247, 0.8401, 0.1247, 0.8401, 0.1247, 0.8401, 0.1247, 0.8401, 0.1247, 0.8401, 0.1247, 0.8401, 0.1247, 0.8401, 0.1247, 0.8401, 0.1247, 0.8401, 0.1247, 0.8401, 0.1247, 0.8401, 0.1247, 0.8401, 0.1247, 0.8401, 0.1247, 0.8401, 0.1247, 0.8401, 0.1247, 0.8401, 0.1247, 0.8401, 0.1247, 0.8401, 0.1247, 0.8401, 0.1247, 0.8401, 0.1247, 0.8401, 0.1247, 0.8401, 0.1247, 0.8401, 0.1247, 0.8401, 0.1247, 0.8401, 0.1247, 0.8401, 0.1247, 0.8401, 0.1247, 0.8401, 0.1247, 0.8401, 0.1247, 0.8401, 0.1247, 0.8401, 0.1247, 0.8401, 0.1247, 0.8401, 0.1247, 0.8401, 0.1247, 0.8401, 0.1247, 0.8401, 0.1247, 0.8401, 0.1247, 0.8401, 0.1247, 0.8401, 0.1247, 0.8401, 0.1247, 0.8401, 0.1247, 0.84, 0.1247, 0.8401, 0.1247, 0.8401, 0.1247, 0.84, 0.1247, 0.84, 0.1247, 0.8401, 0.1247, 0.8401, 0.1247, 0.84, 0.1247, 0.84, 0.1247, 0.8401, 0.1247, 0.8401, 0.1247, 0.8401, 0.1247, 0.8401, 0.1247, 0.8401, 0.1247, 0.8401, 0.1247, 0.8401, 0.1247, 0.84, 0.1247, 0.8401, 0.1247, 0.8401, 0.1247, 0.84, 0.1247, 0.84, 0.1247, 0.84, 0.1247, 0.8401, 0.1247, 0.84, 0.1247, 0.84, 0.1247, 0.84, 0.1247, 0.84, 0.1247, 0.84, 0.1247, 0.84, 0.1247, 0.84, 0.1247, 0.84, 0.1247, 0.8401, 0.1247, 0.8401, 0.1247, 0.8401, 0.1247, 0.8401, 0.1247, 0.8401, 0.1247, 0.84, 0.1247, 0.84, 0.1247, 0.8401, 0.1247, 0.84, 0.1247, 0.84, 0.1247, 0.84, 0.1247, 0.84, 0.1247, 0.84, 0.1247, 0.84, 0.1247, 0.84, 0.1247, 0.84, 0.1247, 0.84, 0.1247, 0.84, 0.1247, 0.84, 0.1247, 0.84, 0.8726, 0.7047, 0.8645, 0.7088, 0.862, 0.706, 0.8688, 0.6992, 0.8645, 0.7088, 0.858, 0.712, 0.8571, 0.7109, 0.862, 0.706, 0.858, 0.712, 0.8564, 0.7128, 0.8559, 0.7121, 0.8571, 0.7109, 0.8564, 0.7128, 0.8557, 0.7131, 0.8554, 0.7125, 0.8559, 0.7121, 0.8557, 0.7131, 0.8539, 0.7139, 0.8554, 0.7125, 0.8744, 0.7109, 0.8659, 0.7121, 0.8645, 0.7088, 0.8726, 0.7047, 0.8659, 0.7121, 0.8584, 0.7133, 0.858, 0.712, 0.8645, 0.7088, 0.8584, 0.7133, 0.8566, 0.7136, 0.8564, 0.7128, 0.858, 0.712, 0.8566, 0.7136, 0.8559, 0.7137, 0.8557, 0.7131, 0.8564, 0.7128, 0.8559, 0.7137, 0.8539, 0.7139, 0.8557, 0.7131, 0.8745, 0.7172, 0.8656, 0.7157, 0.8659, 0.7121, 0.8744, 0.7109, 0.8656, 0.7157, 0.8583, 0.7147, 0.8584, 0.7133, 0.8659, 0.7121, 0.8583, 0.7147, 0.8566, 0.7144, 0.8566, 0.7136, 0.8584, 0.7133, 0.8566, 0.7144, 0.8559, 0.7143, 0.8559, 0.7137, 0.8566, 0.7136, 0.8559, 0.7143, 0.8539, 0.7139, 0.8559, 0.7137, 0.8726, 0.7233, 0.8643, 0.719, 0.8656, 0.7157, 0.8745, 0.7172, 0.8643, 0.719, 0.8579, 0.716, 0.8583, 0.7147, 0.8656, 0.7157, 0.8579, 0.716, 0.8563, 0.7152, 0.8566, 0.7144, 0.8583, 0.7147, 0.8563, 0.7152, 0.8557, 0.7149, 0.8559, 0.7143, 0.8566, 0.7144, 0.8557, 0.7149, 0.8539, 0.7139, 0.8559, 0.7143, 0.8687, 0.7288, 0.8619, 0.7219, 0.8643, 0.719, 0.8726, 0.7233, 0.8619, 0.7219, 0.857, 0.7171, 0.8579, 0.716, 0.8643, 0.719, 0.857, 0.7171, 0.8558, 0.7159, 0.8563, 0.7152, 0.8579, 0.716, 0.8558, 0.7159, 0.8553, 0.7154, 0.8557, 0.7149, 0.8563, 0.7152, 0.8553, 0.7154, 0.8539, 0.7139, 0.8557, 0.7149, 0.8447, 0.6952, 0.8489, 0.7034, 0.846, 0.7059, 0.8392, 0.6991, 0.8489, 0.7034, 0.852, 0.7099, 0.8509, 0.7108, 0.846, 0.7059, 0.852, 0.7099, 0.8528, 0.7115, 0.8521, 0.712, 0.8509, 0.7108, 0.8528, 0.7115, 0.8531, 0.7121, 0.8526, 0.7125, 0.8521, 0.712, 0.8531, 0.7121, 0.8539, 0.7139, 0.8526, 0.7125, 0.8509, 0.6934, 0.8522, 0.702, 0.8489, 0.7034, 0.8447, 0.6952, 0.8522, 0.702, 0.8533, 0.7094, 0.852, 0.7099, 0.8489, 0.7034, 0.8533, 0.7094, 0.8536, 0.7113, 0.8528, 0.7115, 0.852, 0.7099, 0.8536, 0.7113, 0.8537, 0.7119, 0.8531, 0.7121, 0.8528, 0.7115, 0.8537, 0.7119, 0.8539, 0.7139, 0.8531, 0.7121, 0.8572, 0.6933, 0.8557, 0.7022, 0.8522, 0.702, 0.8509, 0.6934, 0.8557, 0.7022, 0.8547, 0.7095, 0.8533, 0.7094, 0.8522, 0.702, 0.8547, 0.7095, 0.8544, 0.7113, 0.8536, 0.7113, 0.8533, 0.7094, 0.8544, 0.7113, 0.8543, 0.7119, 0.8537, 0.7119, 0.8536, 0.7113, 0.8543, 0.7119, 0.8539, 0.7139, 0.8537, 0.7119, 0.8633, 0.6953, 0.859, 0.7035, 0.8557, 0.7022, 0.8572, 0.6933, 0.859, 0.7035, 0.856, 0.71, 0.8547, 0.7095, 0.8557, 0.7022, 0.856, 0.71, 0.8552, 0.7115, 0.8544, 0.7113, 0.8547, 0.7095, 0.8552, 0.7115, 0.8549, 0.7121, 0.8543, 0.7119, 0.8544, 0.7113, 0.8549, 0.7121, 0.8539, 0.7139, 0.8543, 0.7119, 0.8688, 0.6992, 0.862, 0.706, 0.859, 0.7035, 0.8633, 0.6953, 0.862, 0.706, 0.8571, 0.7109, 0.856, 0.71, 0.859, 0.7035, 0.8571, 0.7109, 0.8559, 0.7121, 0.8552, 0.7115, 0.856, 0.71, 0.8559, 0.7121, 0.8554, 0.7125, 0.8549, 0.7121, 0.8552, 0.7115, 0.8554, 0.7125, 0.8539, 0.7139, 0.8549, 0.7121, 0.8352, 0.7231, 0.8434, 0.719, 0.8459, 0.7219, 0.8391, 0.7287, 0.8434, 0.719, 0.8499, 0.7158, 0.8508, 0.717, 0.8459, 0.7219, 0.8499, 0.7158, 0.8515, 0.7151, 0.852, 0.7158, 0.8508, 0.717, 0.8515, 0.7151, 0.8521, 0.7148, 0.8525, 0.7153, 0.852, 0.7158, 0.8521, 0.7148, 0.8539, 0.7139, 0.8525, 0.7153, 0.8334, 0.717, 0.842, 0.7157, 0.8434, 0.719, 0.8352, 0.7231, 0.842, 0.7157, 0.8495, 0.7145, 0.8499, 0.7158, 0.8434, 0.719, 0.8495, 0.7145, 0.8513, 0.7143, 0.8515, 0.7151, 0.8499, 0.7158, 0.8513, 0.7143, 0.8519, 0.7142, 0.8521, 0.7148, 0.8515, 0.7151, 0.8519, 0.7142, 0.8539, 0.7139, 0.8521, 0.7148, 0.8334, 0.7107, 0.8423, 0.7122, 0.842, 0.7157, 0.8334, 0.717, 0.8423, 0.7122, 0.8495, 0.7131, 0.8495, 0.7145, 0.842, 0.7157, 0.8495, 0.7131, 0.8513, 0.7134, 0.8513, 0.7143, 0.8495, 0.7145, 0.8513, 0.7134, 0.8519, 0.7136, 0.8519, 0.7142, 0.8513, 0.7143, 0.8519, 0.7136, 0.8539, 0.7139, 0.8519, 0.7142, 0.8353, 0.7046, 0.8435, 0.7088, 0.8423, 0.7122, 0.8334, 0.7107, 0.8435, 0.7088, 0.85, 0.7118, 0.8495, 0.7131, 0.8423, 0.7122, 0.85, 0.7118, 0.8516, 0.7127, 0.8513, 0.7134, 0.8495, 0.7131, 0.8516, 0.7127, 0.8522, 0.713, 0.8519, 0.7136, 0.8513, 0.7134, 0.8522, 0.713, 0.8539, 0.7139, 0.8519, 0.7136, 0.8392, 0.6991, 0.846, 0.7059, 0.8435, 0.7088, 0.8353, 0.7046, 0.846, 0.7059, 0.8509, 0.7108, 0.85, 0.7118, 0.8435, 0.7088, 0.8509, 0.7108, 0.8521, 0.712, 0.8516, 0.7127, 0.85, 0.7118, 0.8521, 0.712, 0.8526, 0.7125, 0.8522, 0.713, 0.8516, 0.7127, 0.8526, 0.7125, 0.8539, 0.7139, 0.8522, 0.713, 0.8632, 0.7326, 0.859, 0.7245, 0.8619, 0.7219, 0.8687, 0.7288, 0.859, 0.7245, 0.8559, 0.7179, 0.857, 0.7171, 0.8619, 0.7219, 0.8559, 0.7179, 0.8551, 0.7164, 0.8558, 0.7159, 0.857, 0.7171, 0.8551, 0.7164, 0.8548, 0.7157, 0.8553, 0.7154, 0.8558, 0.7159, 0.8548, 0.7157, 0.8539, 0.7139, 0.8553, 0.7154, 0.857, 0.7344, 0.8557, 0.7259, 0.859, 0.7245, 0.8632, 0.7326, 0.8557, 0.7259, 0.8545, 0.7184, 0.8559, 0.7179, 0.859, 0.7245, 0.8545, 0.7184, 0.8543, 0.7166, 0.8551, 0.7164, 0.8559, 0.7179, 0.8543, 0.7166, 0.8542, 0.7159, 0.8548, 0.7157, 0.8551, 0.7164, 0.8542, 0.7159, 0.8539, 0.7139, 0.8548, 0.7157, 0.8507, 0.7345, 0.8522, 0.7256, 0.8557, 0.7259, 0.857, 0.7344, 0.8522, 0.7256, 0.8531, 0.7183, 0.8545, 0.7184, 0.8557, 0.7259, 0.8531, 0.7183, 0.8535, 0.7166, 0.8543, 0.7166, 0.8545, 0.7184, 0.8535, 0.7166, 0.8536, 0.7159, 0.8542, 0.7159, 0.8543, 0.7166, 0.8536, 0.7159, 0.8539, 0.7139, 0.8542, 0.7159, 0.8446, 0.7326, 0.8488, 0.7243, 0.8522, 0.7256, 0.8507, 0.7345, 0.8488, 0.7243, 0.8519, 0.7178, 0.8531, 0.7183, 0.8522, 0.7256, 0.8519, 0.7178, 0.8527, 0.7163, 0.8535, 0.7166, 0.8531, 0.7183, 0.8527, 0.7163, 0.853, 0.7157, 0.8536, 0.7159, 0.8535, 0.7166, 0.853, 0.7157, 0.8539, 0.7139, 0.8536, 0.7159, 0.8391, 0.7287, 0.8459, 0.7219, 0.8488, 0.7243, 0.8446, 0.7326, 0.8459, 0.7219, 0.8508, 0.717, 0.8519, 0.7178, 0.8488, 0.7243, 0.8508, 0.717, 0.852, 0.7158, 0.8527, 0.7163, 0.8519, 0.7178, 0.852, 0.7158, 0.8525, 0.7153, 0.853, 0.7157, 0.8527, 0.7163, 0.8525, 0.7153, 0.8539, 0.7139, 0.853, 0.7157, 0.9859, 0.6483, 0.9737, 0.6543, 0.9481, 0.6195, 0.9578, 0.6097, 0.9737, 0.6543, 0.9498, 0.6662, 0.9294, 0.6383, 0.9481, 0.6195, 0.9498, 0.6662, 0.9202, 0.6809, 0.9061, 0.6616, 0.9294, 0.6383, 0.9202, 0.6809, 0.8921, 0.695, 0.8841, 0.6838, 0.9061, 0.6616, 0.8921, 0.695, 0.8726, 0.7047, 0.8688, 0.6992, 0.8841, 0.6838, 0.9998, 0.6915, 0.9864, 0.6936, 0.9737, 0.6543, 0.9859, 0.6483, 0.9864, 0.6936, 0.96, 0.6976, 0.9498, 0.6662, 0.9737, 0.6543, 0.96, 0.6976, 0.9273, 0.7026, 0.9202, 0.6809, 0.9498, 0.6662, 0.9273, 0.7026, 0.8961, 0.7075, 0.8921, 0.695, 0.9202, 0.6809, 0.8961, 0.7075, 0.8744, 0.7109, 0.8726, 0.7047, 0.8921, 0.695, 0.9998, 0.7362, 0.9865, 0.7342, 0.9864, 0.6936, 0.9998, 0.6915, 0.9865, 0.7342, 0.9601, 0.7301, 0.96, 0.6976, 0.9864, 0.6936, 0.9601, 0.7301, 0.9273, 0.7252, 0.9273, 0.7026, 0.96, 0.6976, 0.9273, 0.7252, 0.8961, 0.7204, 0.8961, 0.7075, 0.9273, 0.7026, 0.8961, 0.7204, 0.8745, 0.7172, 0.8744, 0.7109, 0.8961, 0.7075, 0.986, 0.7793, 0.9738, 0.7733, 0.9865, 0.7342, 0.9998, 0.7362, 0.9738, 0.7733, 0.9499, 0.7615, 0.9601, 0.7301, 0.9865, 0.7342, 0.9499, 0.7615, 0.9203, 0.7468, 0.9273, 0.7252, 0.9601, 0.7301, 0.9203, 0.7468, 0.8921, 0.7329, 0.8961, 0.7204, 0.9273, 0.7252, 0.8921, 0.7329, 0.8726, 0.7233, 0.8745, 0.7172, 0.8961, 0.7204, 0.9581, 0.8178, 0.9484, 0.8081, 0.9738, 0.7733, 0.986, 0.7793, 0.9484, 0.8081, 0.9296, 0.7894, 0.9499, 0.7615, 0.9738, 0.7733, 0.9296, 0.7894, 0.9062, 0.7661, 0.9203, 0.7468, 0.9499, 0.7615, 0.9062, 0.7661, 0.884, 0.744, 0.8921, 0.7329, 0.9203, 0.7468, 0.884, 0.744, 0.8687, 0.7288, 0.8726, 0.7233, 0.8921, 0.7329, 0.7883, 0.5819, 0.7944, 0.5942, 0.7595, 0.6197, 0.7497, 0.61, 0.7944, 0.5942, 0.8062, 0.6181, 0.7783, 0.6384, 0.7595, 0.6197, 0.8062, 0.6181, 0.8209, 0.6476, 0.8016, 0.6617, 0.7783, 0.6384, 0.8209, 0.6476, 0.835, 0.6757, 0.8238, 0.6838, 0.8016, 0.6617, 0.835, 0.6757, 0.8447, 0.6952, 0.8392, 0.6991, 0.8238, 0.6838, 0.8315, 0.568, 0.8336, 0.5815, 0.7944, 0.5942, 0.7883, 0.5819, 0.8336, 0.5815, 0.8376, 0.6079, 0.8062, 0.6181, 0.7944, 0.5942, 0.8376, 0.6079, 0.8427, 0.6406, 0.8209, 0.6476, 0.8062, 0.6181, 0.8427, 0.6406, 0.8475, 0.6717, 0.835, 0.6757, 0.8209, 0.6476, 0.8475, 0.6717, 0.8509, 0.6934, 0.8447, 0.6952, 0.835, 0.6757, 0.8762, 0.568, 0.8742, 0.5814, 0.8336, 0.5815, 0.8315, 0.568, 0.8742, 0.5814, 0.8702, 0.6078, 0.8376, 0.6079, 0.8336, 0.5815, 0.8702, 0.6078, 0.8652, 0.6406, 0.8427, 0.6406, 0.8376, 0.6079, 0.8652, 0.6406, 0.8605, 0.6717, 0.8475, 0.6717, 0.8427, 0.6406, 0.8605, 0.6717, 0.8572, 0.6933, 0.8509, 0.6934, 0.8475, 0.6717, 0.9193, 0.5819, 0.9133, 0.5941, 0.8742, 0.5814, 0.8762, 0.568, 0.9133, 0.5941, 0.9015, 0.618, 0.8702, 0.6078, 0.8742, 0.5814, 0.9015, 0.618, 0.8869, 0.6476, 0.8652, 0.6406, 0.8702, 0.6078, 0.8869, 0.6476, 0.8729, 0.6757, 0.8605, 0.6717, 0.8652, 0.6406, 0.8729, 0.6757, 0.8633, 0.6953, 0.8572, 0.6933, 0.8605, 0.6717, 0.9578, 0.6097, 0.9481, 0.6195, 0.9133, 0.5941, 0.9193, 0.5819, 0.9481, 0.6195, 0.9294, 0.6383, 0.9015, 0.618, 0.9133, 0.5941, 0.9294, 0.6383, 0.9061, 0.6616, 0.8869, 0.6476, 0.9015, 0.618, 0.9061, 0.6616, 0.8841, 0.6838, 0.8729, 0.6757, 0.8869, 0.6476, 0.8841, 0.6838, 0.8688, 0.6992, 0.8633, 0.6953, 0.8729, 0.6757, 0.722, 0.7796, 0.7342, 0.7735, 0.7597, 0.8084, 0.75, 0.8181, 0.7342, 0.7735, 0.7581, 0.7617, 0.7785, 0.7896, 0.7597, 0.8084, 0.7581, 0.7617, 0.7877, 0.7469, 0.8017, 0.7662, 0.7785, 0.7896, 0.7877, 0.7469, 0.8157, 0.7329, 0.8238, 0.744, 0.8017, 0.7662, 0.8157, 0.7329, 0.8352, 0.7231, 0.8391, 0.7287, 0.8238, 0.744, 0.708, 0.7363, 0.7215, 0.7343, 0.7342, 0.7735, 0.722, 0.7796, 0.7215, 0.7343, 0.7479, 0.7303, 0.7581, 0.7617, 0.7342, 0.7735, 0.7479, 0.7303, 0.7806, 0.7252, 0.7877, 0.7469, 0.7581, 0.7617, 0.7806, 0.7252, 0.8117, 0.7204, 0.8157, 0.7329, 0.7877, 0.7469, 0.8117, 0.7204, 0.8334, 0.717, 0.8352, 0.7231, 0.8157, 0.7329, 0.708, 0.6916, 0.7214, 0.6937, 0.7215, 0.7343, 0.708, 0.7363, 0.7214, 0.6937, 0.7478, 0.6977, 0.7479, 0.7303, 0.7215, 0.7343, 0.7478, 0.6977, 0.7806, 0.7027, 0.7806, 0.7252, 0.7479, 0.7303, 0.7806, 0.7027, 0.8117, 0.7074, 0.8117, 0.7204, 0.7806, 0.7252, 0.8117, 0.7074, 0.8334, 0.7107, 0.8334, 0.717, 0.8117, 0.7204, 0.7219, 0.6486, 0.7341, 0.6546, 0.7214, 0.6937, 0.708, 0.6916, 0.7341, 0.6546, 0.758, 0.6663, 0.7478, 0.6977, 0.7214, 0.6937, 0.758, 0.6663, 0.7876, 0.681, 0.7806, 0.7027, 0.7478, 0.6977, 0.7876, 0.681, 0.8158, 0.6949, 0.8117, 0.7074, 0.7806, 0.7027, 0.8158, 0.6949, 0.8353, 0.7046, 0.8334, 0.7107, 0.8117, 0.7074, 0.7497, 0.61, 0.7595, 0.6197, 0.7341, 0.6546, 0.7219, 0.6486, 0.7595, 0.6197, 0.7783, 0.6384, 0.758, 0.6663, 0.7341, 0.6546, 0.7783, 0.6384, 0.8016, 0.6617, 0.7876, 0.681, 0.758, 0.6663, 0.8016, 0.6617, 0.8238, 0.6838, 0.8158, 0.6949, 0.7876, 0.681, 0.8238, 0.6838, 0.8392, 0.6991, 0.8353, 0.7046, 0.8158, 0.6949, 0.9196, 0.8459, 0.9135, 0.8337, 0.9484, 0.8081, 0.9581, 0.8178, 0.9135, 0.8337, 0.9017, 0.8098, 0.9296, 0.7894, 0.9484, 0.8081, 0.9017, 0.8098, 0.8869, 0.7802, 0.9062, 0.7661, 0.9296, 0.7894, 0.8869, 0.7802, 0.8729, 0.7521, 0.884, 0.744, 0.9062, 0.7661, 0.8729, 0.7521, 0.8632, 0.7326, 0.8687, 0.7288, 0.884, 0.744, 0.8763, 0.8598, 0.8743, 0.8463, 0.9135, 0.8337, 0.9196, 0.8459, 0.8743, 0.8463, 0.8703, 0.82, 0.9017, 0.8098, 0.9135, 0.8337, 0.8703, 0.82, 0.8652, 0.7872, 0.8869, 0.7802, 0.9017, 0.8098, 0.8652, 0.7872, 0.8604, 0.7561, 0.8729, 0.7521, 0.8869, 0.7802, 0.8604, 0.7561, 0.857, 0.7344, 0.8632, 0.7326, 0.8729, 0.7521, 0.8316, 0.8598, 0.8337, 0.8465, 0.8743, 0.8463, 0.8763, 0.8598, 0.8337, 0.8465, 0.8377, 0.82, 0.8703, 0.82, 0.8743, 0.8463, 0.8377, 0.82, 0.8427, 0.7873, 0.8652, 0.7872, 0.8703, 0.82, 0.8427, 0.7873, 0.8474, 0.7561, 0.8604, 0.7561, 0.8652, 0.7872, 0.8474, 0.7561, 0.8507, 0.7345, 0.857, 0.7344, 0.8604, 0.7561, 0.7886, 0.846, 0.7946, 0.8338, 0.8337, 0.8465, 0.8316, 0.8598, 0.7946, 0.8338, 0.8063, 0.8099, 0.8377, 0.82, 0.8337, 0.8465, 0.8063, 0.8099, 0.821, 0.7802, 0.8427, 0.7873, 0.8377, 0.82, 0.821, 0.7802, 0.8349, 0.7521, 0.8474, 0.7561, 0.8427, 0.7873, 0.8349, 0.7521, 0.8446, 0.7326, 0.8507, 0.7345, 0.8474, 0.7561, 0.75, 0.8181, 0.7597, 0.8084, 0.7946, 0.8338, 0.7886, 0.846, 0.7597, 0.8084, 0.7785, 0.7896, 0.8063, 0.8099, 0.7946, 0.8338, 0.7785, 0.7896, 0.8017, 0.7662, 0.821, 0.7802, 0.8063, 0.8099, 0.8017, 0.7662, 0.8238, 0.744, 0.8349, 0.7521, 0.821, 0.7802, 0.8238, 0.744, 0.8391, 0.7287, 0.8446, 0.7326, 0.8349, 0.7521, 0.416, 0.3217, 0.414, 0.3228, 0.4009, 0.3055, 0.4025, 0.3038, 0.414, 0.3228, 0.4096, 0.3251, 0.3975, 0.309, 0.4009, 0.3055, 0.4096, 0.3251, 0.4, 0.3301, 0.3899, 0.3168, 0.3975, 0.309, 0.4, 0.3301, 0.3823, 0.3393, 0.3761, 0.3311, 0.3899, 0.3168, 0.3823, 0.3393, 0.3539, 0.3539, 0.3761, 0.3311, 0.4234, 0.342, 0.4211, 0.3425, 0.414, 0.3228, 0.416, 0.3217, 0.4211, 0.3425, 0.4162, 0.3433, 0.4096, 0.3251, 0.414, 0.3228, 0.4162, 0.3433, 0.4053, 0.3452, 0.4, 0.3301, 0.4096, 0.3251, 0.4053, 0.3452, 0.3855, 0.3486, 0.3823, 0.3393, 0.4, 0.3301, 0.3855, 0.3486, 0.3539, 0.3539, 0.3823, 0.3393, 0.4238, 0.3636, 0.4216, 0.3633, 0.4211, 0.3425, 0.4234, 0.342, 0.4216, 0.3633, 0.4166, 0.3626, 0.4162, 0.3433, 0.4211, 0.3425, 0.4166, 0.3626, 0.4056, 0.361, 0.4053, 0.3452, 0.4162, 0.3433, 0.4056, 0.361, 0.3856, 0.3583, 0.3855, 0.3486, 0.4053, 0.3452, 0.3856, 0.3583, 0.3539, 0.3539, 0.3855, 0.3486, 0.417, 0.3841, 0.415, 0.3831, 0.4216, 0.3633, 0.4238, 0.3636, 0.415, 0.3831, 0.4106, 0.381, 0.4166, 0.3626, 0.4216, 0.3633, 0.4106, 0.381, 0.4008, 0.3763, 0.4056, 0.361, 0.4166, 0.3626, 0.4008, 0.3763, 0.3827, 0.3677, 0.3856, 0.3583, 0.4056, 0.361, 0.3827, 0.3677, 0.3539, 0.3539, 0.3856, 0.3583, 0.404, 0.4025, 0.4024, 0.4009, 0.415, 0.3831, 0.417, 0.3841, 0.4024, 0.4009, 0.3989, 0.3975, 0.4106, 0.381, 0.415, 0.3831, 0.3989, 0.3975, 0.3911, 0.3899, 0.4008, 0.3763, 0.4106, 0.381, 0.3911, 0.3899, 0.3768, 0.3761, 0.3827, 0.3677, 0.4008, 0.3763, 0.3768, 0.3761, 0.3539, 0.3539, 0.3827, 0.3677, 0.3217, 0.2919, 0.3228, 0.2939, 0.3055, 0.307, 0.3038, 0.3054, 0.3228, 0.2939, 0.3251, 0.2982, 0.309, 0.3104, 0.3055, 0.307, 0.3251, 0.2982, 0.3301, 0.3079, 0.3168, 0.318, 0.309, 0.3104, 0.3301, 0.3079, 0.3393, 0.3256, 0.3311, 0.3318, 0.3168, 0.318, 0.3393, 0.3256, 0.3539, 0.3539, 0.3311, 0.3318, 0.342, 0.2845, 0.3425, 0.2868, 0.3228, 0.2939, 0.3217, 0.2919, 0.3425, 0.2868, 0.3433, 0.2917, 0.3251, 0.2982, 0.3228, 0.2939, 0.3433, 0.2917, 0.3452, 0.3026, 0.3301, 0.3079, 0.3251, 0.2982, 0.3452, 0.3026, 0.3486, 0.3224, 0.3393, 0.3256, 0.3301, 0.3079, 0.3486, 0.3224, 0.3539, 0.3539, 0.3393, 0.3256, 0.3636, 0.2841, 0.3633, 0.2863, 0.3425, 0.2868, 0.342, 0.2845, 0.3633, 0.2863, 0.3626, 0.2913, 0.3433, 0.2917, 0.3425, 0.2868, 0.3626, 0.2913, 0.361, 0.3023, 0.3452, 0.3026, 0.3433, 0.2917, 0.361, 0.3023, 0.3583, 0.3223, 0.3486, 0.3224, 0.3452, 0.3026, 0.3583, 0.3223, 0.3539, 0.3539, 0.3486, 0.3224, 0.3841, 0.2909, 0.3831, 0.2929, 0.3633, 0.2863, 0.3636, 0.2841, 0.3831, 0.2929, 0.381, 0.2973, 0.3626, 0.2913, 0.3633, 0.2863, 0.381, 0.2973, 0.3763, 0.3071, 0.361, 0.3023, 0.3626, 0.2913, 0.3763, 0.3071, 0.3677, 0.3251, 0.3583, 0.3223, 0.361, 0.3023, 0.3677, 0.3251, 0.3539, 0.3539, 0.3583, 0.3223, 0.4025, 0.3038, 0.4009, 0.3055, 0.3831, 0.2929, 0.3841, 0.2909, 0.4009, 0.3055, 0.3975, 0.309, 0.381, 0.2973, 0.3831, 0.2929, 0.3975, 0.309, 0.3899, 0.3168, 0.3763, 0.3071, 0.381, 0.2973, 0.3899, 0.3168, 0.3761, 0.3311, 0.3677, 0.3251, 0.3763, 0.3071, 0.3761, 0.3311, 0.3539, 0.3539, 0.3677, 0.3251, 0.2919, 0.3861, 0.2939, 0.3851, 0.307, 0.4024, 0.3054, 0.404, 0.2939, 0.3851, 0.2982, 0.3828, 0.3104, 0.3989, 0.307, 0.4024, 0.2982, 0.3828, 0.3079, 0.3778, 0.318, 0.3911, 0.3104, 0.3989, 0.3079, 0.3778, 0.3256, 0.3686, 0.3318, 0.3768, 0.318, 0.3911, 0.3256, 0.3686, 0.3539, 0.3539, 0.3318, 0.3768, 0.2845, 0.3658, 0.2868, 0.3654, 0.2939, 0.3851, 0.2919, 0.3861, 0.2868, 0.3654, 0.2917, 0.3645, 0.2982, 0.3828, 0.2939, 0.3851, 0.2917, 0.3645, 0.3026, 0.3627, 0.3079, 0.3778, 0.2982, 0.3828, 0.3026, 0.3627, 0.3224, 0.3593, 0.3256, 0.3686, 0.3079, 0.3778, 0.3224, 0.3593, 0.3539, 0.3539, 0.3256, 0.3686, 0.2841, 0.3443, 0.2863, 0.3446, 0.2868, 0.3654, 0.2845, 0.3658, 0.2863, 0.3446, 0.2913, 0.3453, 0.2917, 0.3645, 0.2868, 0.3654, 0.2913, 0.3453, 0.3023, 0.3469, 0.3026, 0.3627, 0.2917, 0.3645, 0.3023, 0.3469, 0.3223, 0.3496, 0.3224, 0.3593, 0.3026, 0.3627, 0.3223, 0.3496, 0.3539, 0.3539, 0.3224, 0.3593, 0.2909, 0.3237, 0.2929, 0.3247, 0.2863, 0.3446, 0.2841, 0.3443, 0.2929, 0.3247, 0.2973, 0.3269, 0.2913, 0.3453, 0.2863, 0.3446, 0.2973, 0.3269, 0.3071, 0.3316, 0.3023, 0.3469, 0.2913, 0.3453, 0.3071, 0.3316, 0.3251, 0.3402, 0.3223, 0.3496, 0.3023, 0.3469, 0.3251, 0.3402, 0.3539, 0.3539, 0.3223, 0.3496, 0.3038, 0.3054, 0.3055, 0.307, 0.2929, 0.3247, 0.2909, 0.3237, 0.3055, 0.307, 0.309, 0.3104, 0.2973, 0.3269, 0.2929, 0.3247, 0.309, 0.3104, 0.3168, 0.318, 0.3071, 0.3316, 0.2973, 0.3269, 0.3168, 0.318, 0.3311, 0.3318, 0.3251, 0.3402, 0.3071, 0.3316, 0.3311, 0.3318, 0.3539, 0.3539, 0.3251, 0.3402, 0.3861, 0.416, 0.3851, 0.414, 0.4024, 0.4009, 0.404, 0.4025, 0.3851, 0.414, 0.3828, 0.4096, 0.3989, 0.3975, 0.4024, 0.4009, 0.3828, 0.4096, 0.3778, 0.4, 0.3911, 0.3899, 0.3989, 0.3975, 0.3778, 0.4, 0.3686, 0.3823, 0.3768, 0.3761, 0.3911, 0.3899, 0.3686, 0.3823, 0.3539, 0.3539, 0.3768, 0.3761, 0.3658, 0.4234, 0.3654, 0.4211, 0.3851, 0.414, 0.3861, 0.416, 0.3654, 0.4211, 0.3645, 0.4162, 0.3828, 0.4096, 0.3851, 0.414, 0.3645, 0.4162, 0.3627, 0.4053, 0.3778, 0.4, 0.3828, 0.4096, 0.3627, 0.4053, 0.3593, 0.3855, 0.3686, 0.3823, 0.3778, 0.4, 0.3593, 0.3855, 0.3539, 0.3539, 0.3686, 0.3823, 0.3443, 0.4238, 0.3446, 0.4216, 0.3654, 0.4211, 0.3658, 0.4234, 0.3446, 0.4216, 0.3453, 0.4166, 0.3645, 0.4162, 0.3654, 0.4211, 0.3453, 0.4166, 0.3469, 0.4056, 0.3627, 0.4053, 0.3645, 0.4162, 0.3469, 0.4056, 0.3496, 0.3856, 0.3593, 0.3855, 0.3627, 0.4053, 0.3496, 0.3856, 0.3539, 0.3539, 0.3593, 0.3855, 0.3237, 0.417, 0.3247, 0.415, 0.3446, 0.4216, 0.3443, 0.4238, 0.3247, 0.415, 0.3269, 0.4106, 0.3453, 0.4166, 0.3446, 0.4216, 0.3269, 0.4106, 0.3316, 0.4008, 0.3469, 0.4056, 0.3453, 0.4166, 0.3316, 0.4008, 0.3402, 0.3827, 0.3496, 0.3856, 0.3469, 0.4056, 0.3402, 0.3827, 0.3539, 0.3539, 0.3496, 0.3856, 0.3054, 0.404, 0.307, 0.4024, 0.3247, 0.415, 0.3237, 0.417, 0.307, 0.4024, 0.3104, 0.3989, 0.3269, 0.4106, 0.3247, 0.415, 0.3104, 0.3989, 0.318, 0.3911, 0.3316, 0.4008, 0.3269, 0.4106, 0.318, 0.3911, 0.3318, 0.3768, 0.3402, 0.3827, 0.3316, 0.4008, 0.3318, 0.3768, 0.3539, 0.3539, 0.3402, 0.3827])
me_teapot.use_remesh_preserve_volume = False
me_teapot.use_remesh_preserve_attributes = False
me_teapot.use_mirror_vertex_groups = False
me_teapot.update()
me_cube_001 = bpy.data.meshes.new('Cube.001')
me_cube_001.from_pydata([(-1.0, -1.0, -1.0), (-1.0, -1.0, 1.0), (-1.0, 1.0, -1.0), (-1.0, 1.0, 1.0), (1.0, -1.0, -1.0), (1.0, -1.0, 1.0), (1.0, 1.0, -1.0), (1.0, 1.0, 1.0)], [], [(0, 2, 3, 1), (2, 6, 7, 3), (6, 4, 5, 7), (4, 0, 1, 5), (2, 0, 4, 6), (7, 5, 1, 3)])
me_cube_001.use_remesh_preserve_volume = False
me_cube_001.use_remesh_preserve_attributes = False
me_cube_001.use_mirror_vertex_groups = False
me_cube_001.update()

# ---- objects
ob_teapot = bpy.data.objects.new('Teapot', me_teapot)
ob_cube = bpy.data.objects.new('Cube', me_cube_001)

# ---- transforms, parenting, visibility, modifiers, constraints
ob_teapot.location = (3.32, -4.919, -5.01)
ob_teapot.rotation_mode = 'QUATERNION'
ob_teapot.rotation_quaternion = (0.5711, -0.4828, -0.448, 0.4899)
ob_teapot.scale = (0.827, 0.827, 0.827)
ob_teapot.lineart.crease_threshold = 0.0
ob_cube.location = (0.0, 0.0, 0.0)
ob_cube.scale = (7.34, 8.135, 5.042)
ob_cube.lineart.crease_threshold = 0.0

# ---- collection membership
col_collection_1.objects.link(ob_teapot)
col_collection_1.objects.link(ob_cube)

# ---- scene / render settings (as saved in the file)
scene.frame_start = 1; scene.frame_end = 250; scene.frame_set(1)
scene.render.engine = 'BLENDER_EEVEE_NEXT'
scene.render.resolution_percentage = 50
scene.render.dither_intensity = 0.0
scene.cycles.use_denoising = False
scene.cycles.samples = 128
scene.cycles.sampling_pattern = 'TABULATED_SOBOL'
scene.cycles.use_adaptive_sampling = False
scene.cycles.use_light_tree = False
scene.cycles.blur_glossy = 0.0
scene.cycles.sample_clamp_indirect = 0.0
scene.view_settings.view_transform = 'Standard'
bpy.context.view_layer.update()

# ---- added for rendering (the .blend has no active camera and no usable light): camera, sun
cam_auto = bpy.data.cameras.new('AutoCamera')
cam_auto.lens = 50.0
cam_auto.sensor_width = 36.0
cam_auto.clip_end = 1000.0
ob_auto_camera = bpy.data.objects.new('AutoCamera', cam_auto)
scene.collection.objects.link(ob_auto_camera)
ob_auto_camera.location = (23.0213, -27.6256, 17.5658)
ob_auto_camera.rotation_euler = (1.09748, -7.21219e-08, 0.694738)
scene.camera = ob_auto_camera
light_auto_sun = bpy.data.lights.new('AutoSun', 'SUN')
light_auto_sun.energy = 3.0
light_auto_sun.angle = 0.0523599
ob_auto_sun = bpy.data.objects.new('AutoSun', light_auto_sun)
scene.collection.objects.link(ob_auto_sun)
ob_auto_sun.rotation_euler = (0.872665, 0.174533, 0.523599)
bpy.context.view_layer.update()
